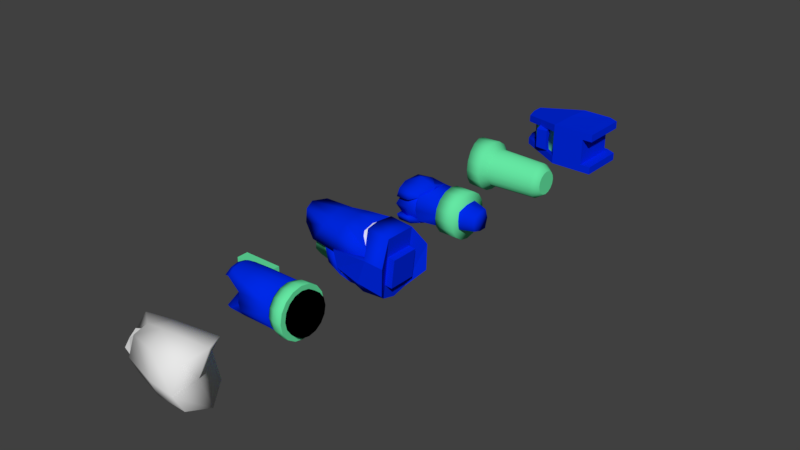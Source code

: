 # Source: Legs.blend  (saved by Blender 2.79.0; exported with 4.5.12 LTS)
import bpy
from mathutils import Matrix  # noqa: F401  (used for matrix-valued properties, if any)

bpy.ops.wm.read_factory_settings(use_empty=True)
scene = bpy.context.scene
scene.name = 'Scene'

# ---- collections
col_collection_1 = bpy.data.collections.new('Collection 1'); scene.collection.children.link(col_collection_1)

# ---- materials (node trees are filled in below, after node groups)
mat_primary = bpy.data.materials.new('Primary')
mat_primary.alpha_threshold = 0.0
mat_primary.use_transparent_shadow = False
mat_primary.diffuse_color = (0.0, 0.02262, 0.8, 1.0)
mat_primary.roughness = 0.5
mat_secondary = bpy.data.materials.new('Secondary')
mat_secondary.alpha_threshold = 0.0
mat_secondary.use_transparent_shadow = False
mat_secondary.diffuse_color = (0.1304, 0.8, 0.3663, 1.0)
mat_secondary.roughness = 0.5
mat_reflective = bpy.data.materials.new('Reflective')
mat_reflective.alpha_threshold = 0.0
mat_reflective.use_transparent_shadow = False
mat_reflective.roughness = 0.5
mat_glow = bpy.data.materials.new('Glow')
mat_glow.alpha_threshold = 0.0
mat_glow.use_transparent_shadow = False
mat_glow.roughness = 0.5
mat_rubber = bpy.data.materials.new('Rubber')
mat_rubber.alpha_threshold = 0.0
mat_rubber.use_transparent_shadow = False
mat_rubber.diffuse_color = (0.0, 0.0, 0.0, 1.0)
mat_rubber.roughness = 0.5

# ---- material node trees

# ---- world
world_world = bpy.data.worlds.new('World'); scene.world = world_world
world_world.color = (0.05088, 0.05088, 0.05088)
world_world.use_sun_shadow = False
world_world.sun_shadow_jitter_overblur = 0.0
world_world.cycles.sampling_method = 'MANUAL'

# ---- meshes
me_cube_004 = bpy.data.meshes.new('Cube.004')
me_cube_004.from_pydata([(1.244, 0.5115, 0.4066), (-0.4617, 0.4319, 0.2946), (1.244, -0.4023, 0.4066), (-0.3721, -0.07117, 0.305), (-0.4622, 0.4318, 0.0), (1.244, 0.07453, 0.4066), (-0.4616, 0.2119, 0.2941), (0.4662, 0.6086, 0.4132), (0.4099, -0.4023, 0.404), (0.467, 0.6088, 0.0), (0.402, -0.4023, -1.863e-09), (0.4091, 0.1609, 0.405), (-0.4622, 0.1792, 0.175), (-0.3712, -0.07582, 0.175), (-0.4622, 0.316, 0.0), (-0.4622, 0.316, 0.175), (0.4116, -0.2903, 0.2591), (0.4093, -0.3444, 0.0), (-0.2704, 0.2091, 0.175), (-0.1788, -0.08268, 0.175), (-0.1688, -0.1327, 0.0), (-0.2734, 0.3957, 0.0), (-0.2706, 0.3355, 0.175), (-0.2747, 0.1901, 0.0), (1.244, 0.06812, 0.2591), (1.244, 0.5115, 0.2591), (1.244, -0.4023, 0.2591), (0.467, 0.4882, 0.0), (0.467, 0.4882, 0.2591), (1.042, 0.06804, 0.2591), (1.042, 0.4882, 0.2591), (1.042, -0.4023, 0.0), (1.042, -0.4023, 0.2591), (1.042, 0.4882, 0.0), (1.042, 0.04018, 0.0), (1.042, -0.4023, 0.4066), (1.037, 0.0748, 0.4066), (1.036, 0.609, 0.4066), (-0.02285, -0.1281, 0.2695), (0.2015, -0.1887, 0.2854), (-0.02285, -0.3412, 0.0), (0.2015, -0.3412, 0.0), (0.2015, -0.3412, 0.2009), (-0.02285, -0.3412, 0.1882), (-0.0004672, 0.01455, 0.2921), (0.2553, -0.04605, 0.3081), (-0.02285, -0.09628, 0.1778), (0.2015, -0.1575, 0.1935), (-0.02285, -0.2134, 0.0), (0.2015, -0.2612, 0.0), (0.2015, -0.2322, 0.142), (-0.02285, -0.1839, 0.1293), (0.008557, 0.0272, 0.1954), (0.2643, -0.0334, 0.2113), (1.042, 0.609, 0.2591), (0.4666, 0.6087, 0.2591), (0.4059, -0.4023, 0.2591)], [], [(11, 6, 3, 8), (13, 56, 8, 3), (56, 10, 31, 32), (1, 4, 14, 15), (6, 1, 15, 12), (7, 1, 6, 11), (37, 7, 11, 36), (36, 11, 8, 35), (3, 6, 12, 13), (23, 18, 22, 21), (20, 19, 18, 23), (13, 12, 18, 19), (12, 15, 22, 18), (15, 14, 21, 22), (19, 16, 56, 13), (20, 17, 16, 19), (5, 2, 26, 24), (9, 55, 7, 28, 27), (0, 5, 24, 25), (29, 34, 33, 30), (32, 31, 34, 29), (35, 8, 32), (4, 1, 7, 55), (2, 35, 32, 26), (24, 26, 32, 29), (25, 24, 29, 30), (5, 36, 35, 2), (0, 37, 36, 5), (30, 33, 27, 28), (43, 40, 41, 42), (38, 43, 42, 39), (38, 39, 45, 44), (51, 50, 49, 48), (46, 47, 50, 51), (46, 52, 53, 47), (39, 42, 50, 47), (40, 43, 51, 48), (42, 41, 49, 50), (43, 38, 46, 51), (44, 45, 53, 52), (45, 39, 47, 53), (38, 44, 52, 46), (9, 4, 55), (54, 30, 28, 55), (37, 54, 55, 7), (30, 54, 25), (25, 54, 37, 0), (8, 56, 32), (10, 56, 16, 17)])
me_cube_004.polygons.foreach_set('use_smooth', [0, 0, 0, 0, 0, 0, 0, 0, 0, 1, 1, 1, 1, 1, 1, 1, 0, 0, 0, 0, 0, 0, 0, 0, 0, 0, 0, 0, 0, 0, 0, 1, 1, 1, 1, 0, 0, 0, 0, 1, 1, 1, 0, 0, 0, 0, 0, 0, 0])
me_cube_004.polygons.foreach_set('material_index', [0, 0, 0, 0, 0, 0, 0, 0, 0, 1, 1, 0, 0, 0, 0, 1, 0, 0, 0, 0, 0, 0, 0, 0, 0, 0, 0, 0, 0, 0, 0, 0, 0, 0, 0, 0, 0, 0, 0, 0, 0, 0, 0, 0, 0, 0, 0, 0, 0])
_uv = me_cube_004.uv_layers.new(name='UVMap')
_uv.uv.foreach_set('vector', [0.0, 0.0, 0.0, 0.0, 0.0, 0.0, 0.0, 0.0, 0.0, 0.0, 0.0, 0.0, 0.0, 0.0, 0.0, 0.0, 0.0, 0.0, 0.0, 0.0, 0.0, 0.0, 0.0, 0.0, 0.0, 0.0, 0.0, 0.0, 0.0, 0.0, 0.0, 0.0, 0.0, 0.0, 0.0, 0.0, 0.0, 0.0, 0.0, 0.0, 0.0, 0.0, 0.0, 0.0, 0.0, 0.0, 0.0, 0.0, 0.0, 0.0, 0.0, 0.0, 0.0, 0.0, 0.0, 0.0, 0.0, 0.0, 0.0, 0.0, 0.0, 0.0, 0.0, 0.0, 0.0, 0.0, 0.0, 0.0, 0.0, 0.0, 0.0, 0.0, 0.0, 0.0, 0.0, 0.0, 0.0, 0.0, 0.0, 0.0, 0.0, 0.0, 0.0, 0.0, 0.0, 0.0, 0.0, 0.0, 0.0, 0.0, 0.0, 0.0, 0.0, 0.0, 0.0, 0.0, 0.0, 0.0, 0.0, 0.0, 0.0, 0.0, 0.0, 0.0, 0.0, 0.0, 0.0, 0.0, 0.0, 0.0, 0.0, 0.0, 0.0, 0.0, 0.0, 0.0, 0.0, 0.0, 0.0, 0.0, 0.0, 0.0, 0.0, 0.0, 0.0, 0.0, 0.0, 0.0, 0.0, 0.0, 0.0, 0.0, 0.0, 0.0, 0.0, 0.0, 0.0, 0.0, 0.0, 0.0, 0.0, 0.0, 0.0, 0.0, 0.0, 0.0, 0.0, 0.0, 0.0, 0.0, 0.0, 0.0, 0.0, 0.0, 0.0, 0.0, 0.0, 0.0, 0.0, 0.0, 0.0, 0.0, 0.0, 0.0, 0.0, 0.0, 0.0, 0.0, 0.0, 0.0, 0.0, 0.0, 0.0, 0.0, 0.0, 0.0, 0.0, 0.0, 0.0, 0.0, 0.0, 0.0, 0.0, 0.0, 0.0, 0.0, 0.0, 0.0, 0.0, 0.0, 0.0, 0.0, 0.0, 0.0, 0.0, 0.0, 0.0, 0.0, 0.0, 0.0, 0.0, 0.0, 0.0, 0.0, 0.0, 0.0, 0.0, 0.0, 0.0, 0.0, 0.0, 0.0, 0.0, 0.0, 0.0, 0.0, 0.0, 0.0, 0.0, 0.0, 0.0, 0.0, 0.0, 0.0, 0.0, 0.0, 0.0, 0.0, 0.0, 0.0, 0.0, 0.0, 0.0, 0.0, 0.0, 0.0, 0.0, 0.0, 0.0, 0.0, 0.0, 0.0, 0.0, 0.0, 0.0, 0.0, 0.0, 0.0, 0.0, 0.0, 0.0, 0.0, 0.0, 0.0, 0.0, 0.0, 0.0, 0.0, 0.0, 0.0, 0.0, 0.0, 0.0, 0.0, 0.0, 0.0, 0.0, 0.0, 0.0, 0.0, 0.0, 0.0, 0.0, 0.0, 0.0, 0.0, 0.0, 0.0, 0.0, 0.0, 0.0, 0.0, 0.0, 0.0, 0.0, 0.0, 0.0, 0.0, 0.0, 0.0, 0.0, 0.0, 0.0, 0.0, 0.0, 0.0, 0.0, 0.0, 0.0, 0.0, 0.0, 0.0, 0.0, 0.0, 0.0, 0.0, 0.0, 0.0, 0.0, 0.0, 0.0, 0.0, 0.0, 0.0, 0.0, 0.0, 0.0, 0.0, 0.0, 0.0, 0.0, 0.0, 0.0, 0.0, 0.0, 0.0, 0.0, 0.0, 0.0, 0.0, 0.0, 0.0, 0.0, 0.0, 0.0, 0.0, 0.0, 0.0, 0.0, 0.0, 0.0, 0.0, 0.0, 0.0, 0.0, 0.0, 0.0, 0.0, 0.0, 0.0, 0.0, 0.0, 0.0, 0.0, 0.0, 0.0, 0.0, 0.0, 0.0, 0.0, 0.0, 0.0, 0.0, 0.0, 0.0, 0.0, 0.0, 0.0, 0.0, 0.0, 0.0, 0.0, 0.0, 0.0, 0.0, 0.0, 0.0, 0.0, 0.0, 0.0, 0.0, 0.0, 0.0, 0.0, 0.0, 0.0])
_uv.active_render = True
_uv = me_cube_004.uv_layers.new(name='UVEYES')
_uv.uv.foreach_set('vector', [0.0, 0.0, 0.0, 0.0, 0.0, 0.0, 0.0, 0.0, 0.0, 0.0, 0.0, 0.0, 0.0, 0.0, 0.0, 0.0, 0.0, 0.0, 0.0, 0.0, 0.0, 0.0, 0.0, 0.0, 0.0, 0.0, 0.0, 0.0, 0.0, 0.0, 0.0, 0.0, 0.0, 0.0, 0.0, 0.0, 0.0, 0.0, 0.0, 0.0, 0.0, 0.0, 0.0, 0.0, 0.0, 0.0, 0.0, 0.0, 0.0, 0.0, 0.0, 0.0, 0.0, 0.0, 0.0, 0.0, 0.0, 0.0, 0.0, 0.0, 0.0, 0.0, 0.0, 0.0, 0.0, 0.0, 0.0, 0.0, 0.0, 0.0, 0.0, 0.0, 0.0, 0.0, 0.0, 0.0, 0.0, 0.0, 0.0, 0.0, 0.0, 0.0, 0.0, 0.0, 0.0, 0.0, 0.0, 0.0, 0.0, 0.0, 0.0, 0.0, 0.0, 0.0, 0.0, 0.0, 0.0, 0.0, 0.0, 0.0, 0.0, 0.0, 0.0, 0.0, 0.0, 0.0, 0.0, 0.0, 0.0, 0.0, 0.0, 0.0, 0.0, 0.0, 0.0, 0.0, 0.0, 0.0, 0.0, 0.0, 0.0, 0.0, 0.0, 0.0, 0.0, 0.0, 0.0, 0.0, 0.0, 0.0, 0.0, 0.0, 0.0, 0.0, 0.0, 0.0, 0.0, 0.0, 0.0, 0.0, 0.0, 0.0, 0.0, 0.0, 0.0, 0.0, 0.0, 0.0, 0.0, 0.0, 0.0, 0.0, 0.0, 0.0, 0.0, 0.0, 0.0, 0.0, 0.0, 0.0, 0.0, 0.0, 0.0, 0.0, 0.0, 0.0, 0.0, 0.0, 0.0, 0.0, 0.0, 0.0, 0.0, 0.0, 0.0, 0.0, 0.0, 0.0, 0.0, 0.0, 0.0, 0.0, 0.0, 0.0, 0.0, 0.0, 0.0, 0.0, 0.0, 0.0, 0.0, 0.0, 0.0, 0.0, 0.0, 0.0, 0.0, 0.0, 0.0, 0.0, 0.0, 0.0, 0.0, 0.0, 0.0, 0.0, 0.0, 0.0, 0.0, 0.0, 0.0, 0.0, 0.0, 0.0, 0.0, 0.0, 0.0, 0.0, 0.0, 0.0, 0.0, 0.0, 0.0, 0.0, 0.0, 0.0, 0.0, 0.0, 0.0, 0.0, 0.0, 0.0, 0.0, 0.0, 0.0, 0.0, 0.0, 0.0, 0.0, 0.0, 0.0, 0.0, 0.0, 0.0, 0.0, 0.0, 0.0, 0.0, 0.0, 0.0, 0.0, 0.0, 0.0, 0.0, 0.0, 0.0, 0.0, 0.0, 0.0, 0.0, 0.0, 0.0, 0.0, 0.0, 0.0, 0.0, 0.0, 0.0, 0.0, 0.0, 0.0, 0.0, 0.0, 0.0, 0.0, 0.0, 0.0, 0.0, 0.0, 0.0, 0.0, 0.0, 0.0, 0.0, 0.0, 0.0, 0.0, 0.0, 0.0, 0.0, 0.0, 0.0, 0.0, 0.0, 0.0, 0.0, 0.0, 0.0, 0.0, 0.0, 0.0, 0.0, 0.0, 0.0, 0.0, 0.0, 0.0, 0.0, 0.0, 0.0, 0.0, 0.0, 0.0, 0.0, 0.0, 0.0, 0.0, 0.0, 0.0, 0.0, 0.0, 0.0, 0.0, 0.0, 0.0, 0.0, 0.0, 0.0, 0.0, 0.0, 0.0, 0.0, 0.0, 0.0, 0.0, 0.0, 0.0, 0.0, 0.0, 0.0, 0.0, 0.0, 0.0, 0.0, 0.0, 0.0, 0.0, 0.0, 0.0, 0.0, 0.0, 0.0, 0.0, 0.0, 0.0, 0.0, 0.0, 0.0, 0.0, 0.0, 0.0, 0.0, 0.0, 0.0, 0.0, 0.0, 0.0, 0.0, 0.0, 0.0, 0.0, 0.0, 0.0, 0.0, 0.0, 0.0, 0.0, 0.0, 0.0, 0.0, 0.0, 0.0, 0.0, 0.0, 0.0, 0.0])
_uv = me_cube_004.uv_layers.new(name='UV_EYES')
_uv.uv.foreach_set('vector', [0.0, 0.0, 0.0, 0.0, 0.0, 0.0, 0.0, 0.0, 0.0, 0.0, 0.0, 0.0, 0.0, 0.0, 0.0, 0.0, 0.0, 0.0, 0.0, 0.0, 0.0, 0.0, 0.0, 0.0, 0.0, 0.0, 0.0, 0.0, 0.0, 0.0, 0.0, 0.0, 0.0, 0.0, 0.0, 0.0, 0.0, 0.0, 0.0, 0.0, 0.0, 0.0, 0.0, 0.0, 0.0, 0.0, 0.0, 0.0, 0.0, 0.0, 0.0, 0.0, 0.0, 0.0, 0.0, 0.0, 0.0, 0.0, 0.0, 0.0, 0.0, 0.0, 0.0, 0.0, 0.0, 0.0, 0.0, 0.0, 0.0, 0.0, 0.0, 0.0, 0.0, 0.0, 0.0, 0.0, 0.0, 0.0, 0.0, 0.0, 0.0, 0.0, 0.0, 0.0, 0.0, 0.0, 0.0, 0.0, 0.0, 0.0, 0.0, 0.0, 0.0, 0.0, 0.0, 0.0, 0.0, 0.0, 0.0, 0.0, 0.0, 0.0, 0.0, 0.0, 0.0, 0.0, 0.0, 0.0, 0.0, 0.0, 0.0, 0.0, 0.0, 0.0, 0.0, 0.0, 0.0, 0.0, 0.0, 0.0, 0.0, 0.0, 0.0, 0.0, 0.0, 0.0, 0.0, 0.0, 0.0, 0.0, 0.0, 0.0, 0.0, 0.0, 0.0, 0.0, 0.0, 0.0, 0.0, 0.0, 0.0, 0.0, 0.0, 0.0, 0.0, 0.0, 0.0, 0.0, 0.0, 0.0, 0.0, 0.0, 0.0, 0.0, 0.0, 0.0, 0.0, 0.0, 0.0, 0.0, 0.0, 0.0, 0.0, 0.0, 0.0, 0.0, 0.0, 0.0, 0.0, 0.0, 0.0, 0.0, 0.0, 0.0, 0.0, 0.0, 0.0, 0.0, 0.0, 0.0, 0.0, 0.0, 0.0, 0.0, 0.0, 0.0, 0.0, 0.0, 0.0, 0.0, 0.0, 0.0, 0.0, 0.0, 0.0, 0.0, 0.0, 0.0, 0.0, 0.0, 0.0, 0.0, 0.0, 0.0, 0.0, 0.0, 0.0, 0.0, 0.0, 0.0, 0.0, 0.0, 0.0, 0.0, 0.0, 0.0, 0.0, 0.0, 0.0, 0.0, 0.0, 0.0, 0.0, 0.0, 0.0, 0.0, 0.0, 0.0, 0.0, 0.0, 0.0, 0.0, 0.0, 0.0, 0.0, 0.0, 0.0, 0.0, 0.0, 0.0, 0.0, 0.0, 0.0, 0.0, 0.0, 0.0, 0.0, 0.0, 0.0, 0.0, 0.0, 0.0, 0.0, 0.0, 0.0, 0.0, 0.0, 0.0, 0.0, 0.0, 0.0, 0.0, 0.0, 0.0, 0.0, 0.0, 0.0, 0.0, 0.0, 0.0, 0.0, 0.0, 0.0, 0.0, 0.0, 0.0, 0.0, 0.0, 0.0, 0.0, 0.0, 0.0, 0.0, 0.0, 0.0, 0.0, 0.0, 0.0, 0.0, 0.0, 0.0, 0.0, 0.0, 0.0, 0.0, 0.0, 0.0, 0.0, 0.0, 0.0, 0.0, 0.0, 0.0, 0.0, 0.0, 0.0, 0.0, 0.0, 0.0, 0.0, 0.0, 0.0, 0.0, 0.0, 0.0, 0.0, 0.0, 0.0, 0.0, 0.0, 0.0, 0.0, 0.0, 0.0, 0.0, 0.0, 0.0, 0.0, 0.0, 0.0, 0.0, 0.0, 0.0, 0.0, 0.0, 0.0, 0.0, 0.0, 0.0, 0.0, 0.0, 0.0, 0.0, 0.0, 0.0, 0.0, 0.0, 0.0, 0.0, 0.0, 0.0, 0.0, 0.0, 0.0, 0.0, 0.0, 0.0, 0.0, 0.0, 0.0, 0.0, 0.0, 0.0, 0.0, 0.0, 0.0, 0.0, 0.0, 0.0, 0.0, 0.0, 0.0, 0.0, 0.0, 0.0, 0.0, 0.0, 0.0, 0.0, 0.0, 0.0, 0.0, 0.0, 0.0, 0.0, 0.0])
me_cube_004.materials.append(mat_primary)
me_cube_004.materials.append(mat_secondary)
me_cube_004.materials.append(None)
me_cube_004.use_remesh_preserve_volume = False
me_cube_004.use_remesh_preserve_attributes = False
me_cube_004.use_mirror_vertex_groups = False
me_cube_004.update()
me_cube_003 = bpy.data.meshes.new('Cube.003')
me_cube_003.from_pydata([(1.265, -0.4025, 0.4613), (1.082, 0.4, 0.4134), (1.044, 0.3921, -0.294), (1.227, -0.4056, -0.292), (-0.2947, 0.2551, 0.3232), (-0.2355, 0.2616, -0.3585), (1.177, -0.5425, 1.863e-09), (0.7702, 0.5, 1.863e-09), (0.02416, 0.1651, 1.863e-09), (-0.3302, 0.4052, 1.863e-09), (1.366, -0.01566, 0.5557), (1.328, -0.01933, -0.3972), (0.02416, 0.03255, 0.3713), (0.02416, 0.04375, -0.3893), (-0.4578, 0.1635, 0.0), (1.135, -0.0546, 0.0), (0.5845, -0.3741, 0.3894), (0.1848, 0.3345, 0.3525), (0.2323, 0.3392, -0.3421), (0.6292, -0.36, -0.3357), (0.6656, -0.5006, 1.863e-09), (0.1397, 0.4919, 1.863e-09), (0.4368, -0.01098, -0.3932), (0.3873, -0.01958, 0.4605), (0.02416, -0.2098, 0.3039), (0.02416, -0.1982, -0.3253), (0.02416, -0.3283, 1.863e-09), (-0.282, 0.0, 0.0), (0.0, 0.282, 0.0), (0.282, 0.0, 0.0), (0.0, -0.282, 0.0), (0.0, 0.0, -0.282), (0.0, 0.0, 0.282), (-0.2115, 0.0, -0.2115), (-0.2115, -0.2115, 0.0), (-0.2115, 0.0, 0.2115), (-0.2115, 0.2115, 0.0), (0.0, 0.2115, -0.2115), (0.0, 0.2115, 0.2115), (0.2115, 0.2115, 0.0), (0.2115, 0.0, -0.2115), (0.2115, 0.0, 0.2115), (0.2115, -0.2115, 0.0), (0.0, -0.2115, -0.2115), (0.0, -0.2115, 0.2115), (-0.1567, -0.1567, -0.1567), (-0.1567, -0.1567, 0.1567), (-0.1567, 0.1567, -0.1567), (-0.1567, 0.1567, 0.1567), (0.1567, -0.1567, -0.1567), (0.1567, -0.1567, 0.1567), (0.1567, 0.1567, -0.1567), (0.1567, 0.1567, 0.1567)], [], [(15, 11, 2, 7), (14, 9, 5), (24, 12, 8, 26), (20, 19, 3, 6), (16, 20, 6, 0), (4, 9, 14), (10, 15, 7, 1), (0, 6, 15, 10), (12, 14, 8), (26, 8, 13, 25), (8, 14, 13), (6, 3, 11, 15), (0, 10, 23, 16), (2, 11, 22, 18), (1, 7, 21, 17), (24, 26, 20, 16), (26, 25, 19, 20), (11, 3, 19, 22), (7, 2, 18, 21), (10, 1, 17, 23), (18, 22, 13, 5), (17, 21, 9, 4), (22, 19, 25, 13), (21, 18, 5, 9), (23, 12, 24, 16), (12, 23, 17, 4), (12, 4, 14), (13, 14, 5), (27, 33, 45, 34), (27, 34, 46, 35), (27, 35, 48, 36), (27, 36, 47, 33), (28, 37, 47, 36), (28, 36, 48, 38), (28, 38, 52, 39), (28, 39, 51, 37), (29, 40, 51, 39), (29, 39, 52, 41), (29, 41, 50, 42), (29, 42, 49, 40), (30, 43, 49, 42), (30, 42, 50, 44), (30, 44, 46, 34), (30, 34, 45, 43), (31, 33, 47, 37), (31, 37, 51, 40), (31, 40, 49, 43), (31, 43, 45, 33), (32, 41, 52, 38), (32, 38, 48, 35), (32, 35, 46, 44), (32, 44, 50, 41)])
me_cube_003.polygons.foreach_set('use_smooth', [1, 1, 1, 1, 1, 1, 1, 1, 1, 1, 1, 1, 1, 1, 1, 1, 1, 1, 1, 1, 1, 1, 1, 1, 1, 1, 1, 1, 0, 0, 0, 0, 0, 0, 0, 0, 0, 0, 0, 0, 0, 0, 0, 0, 0, 0, 0, 0, 0, 0, 0, 0])
_uv = me_cube_003.uv_layers.new(name='UVMap')
_uv.uv.foreach_set('vector', [0.0, 0.0, 0.0, 0.0, 0.0, 0.0, 0.0, 0.0, 0.0, 0.0, 0.0, 0.0, 0.0, 0.0, 0.0, 0.0, 0.0, 0.0, 0.0, 0.0, 0.0, 0.0, 0.0, 0.0, 0.0, 0.0, 0.0, 0.0, 0.0, 0.0, 0.0, 0.0, 0.0, 0.0, 0.0, 0.0, 0.0, 0.0, 0.0, 0.0, 0.0, 0.0, 0.0, 0.0, 0.0, 0.0, 0.0, 0.0, 0.0, 0.0, 0.0, 0.0, 0.0, 0.0, 0.0, 0.0, 0.0, 0.0, 0.0, 0.0, 0.0, 0.0, 0.0, 0.0, 0.0, 0.0, 0.0, 0.0, 0.0, 0.0, 0.0, 0.0, 0.0, 0.0, 0.0, 0.0, 0.0, 0.0, 0.0, 0.0, 0.0, 0.0, 0.0, 0.0, 0.0, 0.0, 0.0, 0.0, 0.0, 0.0, 0.0, 0.0, 0.0, 0.0, 0.0, 0.0, 0.0, 0.0, 0.0, 0.0, 0.0, 0.0, 0.0, 0.0, 0.0, 0.0, 0.0, 0.0, 0.0, 0.0, 0.0, 0.0, 0.0, 0.0, 0.0, 0.0, 0.0, 0.0, 0.0, 0.0, 0.0, 0.0, 0.0, 0.0, 0.0, 0.0, 0.0, 0.0, 0.0, 0.0, 0.0, 0.0, 0.0, 0.0, 0.0, 0.0, 0.0, 0.0, 0.0, 0.0, 0.0, 0.0, 0.0, 0.0, 0.0, 0.0, 0.0, 0.0, 0.0, 0.0, 0.0, 0.0, 0.0, 0.0, 0.0, 0.0, 0.0, 0.0, 0.0, 0.0, 0.0, 0.0, 0.0, 0.0, 0.0, 0.0, 0.0, 0.0, 0.0, 0.0, 0.0, 0.0, 0.0, 0.0, 0.0, 0.0, 0.0, 0.0, 0.0, 0.0, 0.0, 0.0, 0.0, 0.0, 0.0, 0.0, 0.0, 0.0, 0.0, 0.0, 0.0, 0.0, 0.0, 0.0, 0.0, 0.0, 0.0, 0.0, 0.0, 0.0, 0.0, 0.0, 0.0, 0.0, 0.0, 0.0, 0.0, 0.0, 0.0, 0.0, 0.0, 0.0, 0.0, 0.0, 0.0, 0.0, 0.0, 0.0, 0.0, 0.0, 0.0, 0.0, 0.0, 0.0, 0.0, 0.0, 0.0, 0.0, 0.0, 0.0, 0.0, 0.0, 0.0, 0.0, 0.0, 0.0, 0.0, 0.0, 0.0, 0.0, 0.0, 0.0, 0.0, 0.0, 0.0, 0.0, 0.0, 0.0, 0.0, 0.0, 0.0, 0.0, 0.0, 0.0, 0.0, 0.0, 0.0, 0.0, 0.0, 0.0, 0.0, 0.0, 0.0, 0.0, 0.0, 0.0, 0.0, 0.0, 0.0, 0.0, 0.0, 0.0, 0.0, 0.0, 0.0, 0.0, 0.0, 0.0, 0.0, 0.0, 0.0, 0.0, 0.0, 0.0, 0.0, 0.0, 0.0, 0.0, 0.0, 0.0, 0.0, 0.0, 0.0, 0.0, 0.0, 0.0, 0.0, 0.0, 0.0, 0.0, 0.0, 0.0, 0.0, 0.0, 0.0, 0.0, 0.0, 0.0, 0.0, 0.0, 0.0, 0.0, 0.0, 0.0, 0.0, 0.0, 0.0, 0.0, 0.0, 0.0, 0.0, 0.0, 0.0, 0.0, 0.0, 0.0, 0.0, 0.0, 0.0, 0.0, 0.0, 0.0, 0.0, 0.0, 0.0, 0.0, 0.0, 0.0, 0.0, 0.0, 0.0, 0.0, 0.0, 0.0, 0.0, 0.0, 0.0, 0.0, 0.0, 0.0, 0.0, 0.0, 0.0, 0.0, 0.0, 0.0, 0.0, 0.0, 0.0, 0.0, 0.0, 0.0, 0.0, 0.0, 0.0, 0.0, 0.0, 0.0, 0.0, 0.0, 0.0, 0.0, 0.0, 0.0, 0.0, 0.0, 0.0, 0.0, 0.0, 0.0, 0.0, 0.0, 0.0, 0.0, 0.0, 0.0, 0.0, 0.0, 0.0, 0.0, 0.0, 0.0, 0.0, 0.0, 0.0, 0.0, 0.0, 0.0, 0.0, 0.0, 0.0, 0.0, 0.0, 0.0])
_uv.active_render = True
_uv = me_cube_003.uv_layers.new(name='UVEYES')
_uv.uv.foreach_set('vector', [0.0, 0.0, 0.0, 0.0, 0.0, 0.0, 0.0, 0.0, 0.0, 0.0, 0.0, 0.0, 0.0, 0.0, 0.0, 0.0, 0.0, 0.0, 0.0, 0.0, 0.0, 0.0, 0.0, 0.0, 0.0, 0.0, 0.0, 0.0, 0.0, 0.0, 0.0, 0.0, 0.0, 0.0, 0.0, 0.0, 0.0, 0.0, 0.0, 0.0, 0.0, 0.0, 0.0, 0.0, 0.0, 0.0, 0.0, 0.0, 0.0, 0.0, 0.0, 0.0, 0.0, 0.0, 0.0, 0.0, 0.0, 0.0, 0.0, 0.0, 0.0, 0.0, 0.0, 0.0, 0.0, 0.0, 0.0, 0.0, 0.0, 0.0, 0.0, 0.0, 0.0, 0.0, 0.0, 0.0, 0.0, 0.0, 0.0, 0.0, 0.0, 0.0, 0.0, 0.0, 0.0, 0.0, 0.0, 0.0, 0.0, 0.0, 0.0, 0.0, 0.0, 0.0, 0.0, 0.0, 0.0, 0.0, 0.0, 0.0, 0.0, 0.0, 0.0, 0.0, 0.0, 0.0, 0.0, 0.0, 0.0, 0.0, 0.0, 0.0, 0.0, 0.0, 0.0, 0.0, 0.0, 0.0, 0.0, 0.0, 0.0, 0.0, 0.0, 0.0, 0.0, 0.0, 0.0, 0.0, 0.0, 0.0, 0.0, 0.0, 0.0, 0.0, 0.0, 0.0, 0.0, 0.0, 0.0, 0.0, 0.0, 0.0, 0.0, 0.0, 0.0, 0.0, 0.0, 0.0, 0.0, 0.0, 0.0, 0.0, 0.0, 0.0, 0.0, 0.0, 0.0, 0.0, 0.0, 0.0, 0.0, 0.0, 0.0, 0.0, 0.0, 0.0, 0.0, 0.0, 0.0, 0.0, 0.0, 0.0, 0.0, 0.0, 0.0, 0.0, 0.0, 0.0, 0.0, 0.0, 0.0, 0.0, 0.0, 0.0, 0.0, 0.0, 0.0, 0.0, 0.0, 0.0, 0.0, 0.0, 0.0, 0.0, 0.0, 0.0, 0.0, 0.0, 0.0, 0.0, 0.0, 0.0, 0.0, 0.0, 0.0, 0.0, 0.0, 0.0, 0.0, 0.0, 0.0, 0.0, 0.0, 0.0, 0.0, 0.0, 0.0, 0.0, 0.0, 0.0, 0.0, 0.0, 0.0, 0.0, 0.0, 0.0, 0.0, 0.0, 0.0, 0.0, 0.0, 0.0, 0.0, 0.0, 0.0, 0.0, 0.0, 0.0, 0.0, 0.0, 0.0, 0.0, 0.0, 0.0, 0.0, 0.0, 0.0, 0.0, 0.0, 0.0, 0.0, 0.0, 0.0, 0.0, 0.0, 0.0, 0.0, 0.0, 0.0, 0.0, 0.0, 0.0, 0.0, 0.0, 0.0, 0.0, 0.0, 0.0, 0.0, 0.0, 0.0, 0.0, 0.0, 0.0, 0.0, 0.0, 0.0, 0.0, 0.0, 0.0, 0.0, 0.0, 0.0, 0.0, 0.0, 0.0, 0.0, 0.0, 0.0, 0.0, 0.0, 0.0, 0.0, 0.0, 0.0, 0.0, 0.0, 0.0, 0.0, 0.0, 0.0, 0.0, 0.0, 0.0, 0.0, 0.0, 0.0, 0.0, 0.0, 0.0, 0.0, 0.0, 0.0, 0.0, 0.0, 0.0, 0.0, 0.0, 0.0, 0.0, 0.0, 0.0, 0.0, 0.0, 0.0, 0.0, 0.0, 0.0, 0.0, 0.0, 0.0, 0.0, 0.0, 0.0, 0.0, 0.0, 0.0, 0.0, 0.0, 0.0, 0.0, 0.0, 0.0, 0.0, 0.0, 0.0, 0.0, 0.0, 0.0, 0.0, 0.0, 0.0, 0.0, 0.0, 0.0, 0.0, 0.0, 0.0, 0.0, 0.0, 0.0, 0.0, 0.0, 0.0, 0.0, 0.0, 0.0, 0.0, 0.0, 0.0, 0.0, 0.0, 0.0, 0.0, 0.0, 0.0, 0.0, 0.0, 0.0, 0.0, 0.0, 0.0, 0.0, 0.0, 0.0, 0.0, 0.0, 0.0, 0.0, 0.0, 0.0, 0.0, 0.0, 0.0, 0.0, 0.0, 0.0, 0.0, 0.0, 0.0, 0.0, 0.0, 0.0, 0.0])
me_cube_003.use_remesh_preserve_volume = False
me_cube_003.use_remesh_preserve_attributes = False
me_cube_003.use_mirror_vertex_groups = False
me_cube_003.update()
me_cube_000 = bpy.data.meshes.new('Cube.000')
me_cube_000.from_pydata([(-0.3185, 0.4531, -1.536e-07), (0.1137, 0.4693, -6.431e-08), (0.1137, 0.4336, -0.1796), (0.1137, 0.3318, -0.3318), (0.1137, 0.1796, -0.4336), (0.1137, -3.178e-08, -0.4693), (0.1137, -0.1796, -0.4336), (0.1137, -0.3318, -0.3318), (0.1137, -0.4336, -0.1796), (0.1137, -0.4693, -1.352e-07), (0.1137, -0.4336, 0.1796), (0.1137, -0.3318, 0.3318), (0.1137, -0.1796, 0.4336), (0.1137, -5.667e-09, 0.4693), (0.1137, 0.1796, 0.4336), (0.1137, 0.3318, 0.3318), (0.1137, 0.4336, 0.1796), (0.2353, 0.3252, -0.1347), (0.2353, 0.352, -7.613e-08), (0.2353, 0.2489, -0.2489), (0.2353, 0.1347, -0.3252), (0.2353, -3.2e-08, -0.352), (0.2353, -0.1347, -0.3252), (0.2353, -0.2489, -0.2489), (0.2353, -0.3252, -0.1347), (0.2353, -0.352, -1.293e-07), (0.2353, -0.3252, 0.1347), (0.2353, -0.2489, 0.2489), (0.2353, -0.1347, 0.3252), (0.2353, -1.241e-08, 0.352), (0.2353, 0.1347, 0.3252), (0.2353, 0.2489, 0.2489), (0.2353, 0.3252, 0.1347), (1.143, 0.3006, -0.1245), (1.143, 0.3253, -1.054e-08), (1.143, 0.23, -0.23), (1.143, 0.1245, -0.3006), (1.143, 1.866e-08, -0.3253), (1.143, -0.1245, -0.3006), (1.143, -0.23, -0.23), (1.143, -0.3006, -0.1245), (1.143, -0.3253, -5.966e-08), (1.143, -0.3006, 0.1245), (1.143, -0.23, 0.23), (1.143, -0.1245, 0.3006), (1.143, 3.676e-08, 0.3253), (1.143, 0.1245, 0.3006), (1.143, 0.23, 0.23), (1.143, 0.3006, 0.1245), (0.148, 0.1159, -0.1732), (0.148, 0.1159, 0.1732), (0.1861, 0.4623, -0.1352), (0.1861, 0.4623, 0.1352), (0.4944, 0.1159, -0.1732), (0.4944, 0.1159, 0.1732), (0.4564, 0.4623, -0.1352), (0.4564, 0.4623, 0.1352), (-0.2946, 0.321, 0.321), (-0.2363, -1.979e-09, 0.4562), (-0.1775, -0.3241, 0.3241), (-0.153, -0.4593, -1.888e-07), (-0.1775, -0.3241, -0.3241), (-0.2363, -3.446e-08, -0.4562), (-0.2946, 0.321, -0.321), (-0.3123, 0.4188, 0.1735), (-0.2679, 0.1741, 0.4204), (-0.2046, -0.175, 0.4226), (-0.1594, -0.4241, 0.1757), (-0.1594, -0.4241, -0.1757), (-0.2046, -0.175, -0.4226), (-0.2679, 0.1741, -0.4204), (-0.3123, 0.4188, -0.1735), (-0.2363, -9.197e-08, -1.711e-07), (0.148, 0.3831, -0.1732), (0.148, 0.3831, 0.1732), (0.4944, 0.3831, -0.1732), (0.4944, 0.3831, 0.1732), (1.285, 0.2056, -0.08517), (1.285, 0.2226, -2.354e-08), (1.285, 0.1574, -0.1574), (1.285, 0.08517, -0.2056), (1.285, -5.135e-09, -0.2226), (1.285, -0.08517, -0.2056), (1.285, -0.1574, -0.1574), (1.285, -0.2056, -0.08517), (1.285, -0.2226, -5.714e-08), (1.285, -0.2056, 0.08517), (1.285, -0.1574, 0.1574), (1.285, -0.08517, 0.2056), (1.285, 7.248e-09, 0.2226), (1.285, 0.08517, 0.2056), (1.285, 0.1574, 0.1574), (1.285, 0.2056, 0.08517)], [], [(0, 1, 2, 71), (72, 58, 65), (4, 3, 19, 20), (29, 28, 44, 45), (9, 8, 24, 25), (2, 1, 18, 17), (14, 13, 29, 30), (7, 6, 22, 23), (12, 11, 27, 28), (1, 16, 32, 18), (5, 4, 20, 21), (10, 9, 25, 26), (15, 14, 30, 31), (3, 2, 17, 19), (8, 7, 23, 24), (13, 12, 28, 29), (6, 5, 21, 22), (11, 10, 26, 27), (16, 15, 31, 32), (42, 41, 85, 86), (22, 21, 37, 38), (30, 29, 45, 46), (23, 22, 38, 39), (31, 30, 46, 47), (24, 23, 39, 40), (32, 31, 47, 48), (25, 24, 40, 41), (17, 18, 34, 33), (18, 32, 48, 34), (26, 25, 41, 42), (19, 17, 33, 35), (27, 26, 42, 43), (20, 19, 35, 36), (28, 27, 43, 44), (21, 20, 36, 37), (73, 74, 52, 51), (51, 52, 56, 55), (75, 76, 54, 53), (53, 54, 50, 49), (73, 75, 53, 49), (76, 74, 50, 54), (64, 57, 15, 16), (70, 63, 3, 4), (69, 62, 5, 6), (68, 61, 7, 8), (67, 60, 9, 10), (66, 59, 11, 12), (65, 58, 13, 14), (0, 64, 16, 1), (63, 71, 2, 3), (62, 70, 4, 5), (61, 69, 6, 7), (60, 68, 8, 9), (59, 67, 10, 11), (58, 66, 12, 13), (57, 65, 14, 15), (72, 0, 71), (72, 62, 69), (72, 59, 66), (68, 60, 72), (72, 57, 64), (72, 63, 70), (67, 59, 72), (61, 72, 69), (57, 72, 65), (62, 72, 70), (58, 72, 66), (61, 68, 72), (0, 72, 64), (63, 72, 71), (60, 67, 72), (56, 52, 74, 76), (51, 55, 75, 73), (55, 56, 76, 75), (49, 50, 74, 73), (77, 78, 92, 91, 90, 89, 88, 87, 86, 85, 84, 83, 82, 81, 80, 79), (35, 33, 77, 79), (43, 42, 86, 87), (36, 35, 79, 80), (44, 43, 87, 88), (37, 36, 80, 81), (45, 44, 88, 89), (38, 37, 81, 82), (46, 45, 89, 90), (39, 38, 82, 83), (47, 46, 90, 91), (40, 39, 83, 84), (48, 47, 91, 92), (41, 40, 84, 85), (33, 34, 78, 77), (34, 48, 92, 78)])
me_cube_000.polygons.foreach_set('use_smooth', [1, 0, 1, 1, 1, 1, 1, 1, 1, 1, 1, 1, 1, 1, 1, 1, 1, 1, 1, 1, 1, 1, 1, 1, 1, 1, 1, 1, 1, 1, 1, 1, 1, 1, 1, 0, 0, 0, 0, 0, 0, 1, 1, 1, 1, 1, 1, 1, 1, 1, 1, 1, 1, 1, 1, 1, 0, 0, 0, 0, 0, 0, 0, 0, 0, 0, 0, 0, 0, 0, 0, 0, 0, 0, 0, 0, 1, 1, 1, 1, 1, 1, 1, 1, 1, 1, 1, 1, 1, 1, 1])
me_cube_000.polygons.foreach_set('material_index', [0, 0, 0, 0, 0, 0, 0, 0, 0, 0, 0, 0, 0, 0, 0, 0, 0, 0, 0, 0, 0, 0, 0, 0, 0, 0, 0, 0, 0, 0, 0, 0, 0, 0, 0, 1, 1, 1, 1, 1, 1, 0, 0, 0, 0, 0, 0, 0, 0, 0, 0, 0, 0, 0, 0, 0, 0, 0, 0, 0, 0, 0, 0, 0, 0, 0, 0, 0, 0, 0, 0, 1, 1, 1, 1, 0, 0, 0, 0, 0, 0, 0, 0, 0, 0, 0, 0, 0, 0, 0, 0])
_uv = me_cube_000.uv_layers.new(name='UVMap')
_uv.uv.foreach_set('vector', [0.0, 0.0, 0.0, 0.0, 0.0, 0.0, 0.0, 0.0, 0.0, 0.0, 0.0, 0.0, 0.0, 0.0, 0.0, 0.0, 0.0, 0.0, 0.0, 0.0, 0.0, 0.0, 0.0, 0.0, 0.0, 0.0, 0.0, 0.0, 0.0, 0.0, 0.0, 0.0, 0.0, 0.0, 0.0, 0.0, 0.0, 0.0, 0.0, 0.0, 0.0, 0.0, 0.0, 0.0, 0.0, 0.0, 0.0, 0.0, 0.0, 0.0, 0.0, 0.0, 0.0, 0.0, 0.0, 0.0, 0.0, 0.0, 0.0, 0.0, 0.0, 0.0, 0.0, 0.0, 0.0, 0.0, 0.0, 0.0, 0.0, 0.0, 0.0, 0.0, 0.0, 0.0, 0.0, 0.0, 0.0, 0.0, 0.0, 0.0, 0.0, 0.0, 0.0, 0.0, 0.0, 0.0, 0.0, 0.0, 0.0, 0.0, 0.0, 0.0, 0.0, 0.0, 0.0, 0.0, 0.0, 0.0, 0.0, 0.0, 0.0, 0.0, 0.0, 0.0, 0.0, 0.0, 0.0, 0.0, 0.0, 0.0, 0.0, 0.0, 0.0, 0.0, 0.0, 0.0, 0.0, 0.0, 0.0, 0.0, 0.0, 0.0, 0.0, 0.0, 0.0, 0.0, 0.0, 0.0, 0.0, 0.0, 0.0, 0.0, 0.0, 0.0, 0.0, 0.0, 0.0, 0.0, 0.0, 0.0, 0.0, 0.0, 0.0, 0.0, 0.0, 0.0, 0.0, 0.0, 0.0, 0.0, 0.0, 0.0, 0.0, 0.0, 0.0, 0.0, 0.0, 0.0, 0.0, 0.0, 0.0, 0.0, 0.0, 0.0, 0.0, 0.0, 0.0, 0.0, 0.0, 0.0, 0.0, 0.0, 0.0, 0.0, 0.0, 0.0, 0.0, 0.0, 0.0, 0.0, 0.0, 0.0, 0.0, 0.0, 0.0, 0.0, 0.0, 0.0, 0.0, 0.0, 0.0, 0.0, 0.0, 0.0, 0.0, 0.0, 0.0, 0.0, 0.0, 0.0, 0.0, 0.0, 0.0, 0.0, 0.0, 0.0, 0.0, 0.0, 0.0, 0.0, 0.0, 0.0, 0.0, 0.0, 0.0, 0.0, 0.0, 0.0, 0.0, 0.0, 0.0, 0.0, 0.0, 0.0, 0.0, 0.0, 0.0, 0.0, 0.0, 0.0, 0.0, 0.0, 0.0, 0.0, 0.0, 0.0, 0.0, 0.0, 0.0, 0.0, 0.0, 0.0, 0.0, 0.0, 0.0, 0.0, 0.0, 0.0, 0.0, 0.0, 0.0, 0.0, 0.0, 0.0, 0.0, 0.0, 0.0, 0.0, 0.0, 0.0, 0.0, 0.0, 0.0, 0.0, 0.0, 0.0, 0.0, 0.0, 0.0, 0.0, 0.0, 0.0, 0.0, 0.0, 0.0, 0.0, 0.0, 0.0, 0.0, 0.0, 0.0, 0.0, 0.0, 0.0, 0.0, 0.0, 0.0, 0.0, 0.0, 0.0, 0.0, 0.0, 0.0, 0.0, 0.0, 0.0, 0.0, 0.0, 0.0, 0.0, 0.0, 0.0, 0.0, 0.0, 0.0, 0.0, 0.0, 0.0, 0.0, 0.0, 0.0, 0.0, 0.0, 0.0, 0.0, 0.0, 0.0, 0.0, 0.0, 0.0, 0.0, 0.0, 0.0, 0.0, 0.0, 0.0, 0.0, 0.0, 0.0, 0.0, 0.0, 0.0, 0.0, 0.0, 0.0, 0.0, 0.0, 0.0, 0.0, 0.0, 0.0, 0.0, 0.0, 0.0, 0.0, 0.0, 0.0, 0.0, 0.0, 0.0, 0.0, 0.0, 0.0, 0.0, 0.0, 0.0, 0.0, 0.0, 0.0, 0.0, 0.0, 0.0, 0.0, 0.0, 0.0, 0.0, 0.0, 0.0, 0.0, 0.0, 0.0, 0.0, 0.0, 0.0, 0.0, 0.0, 0.0, 0.0, 0.0, 0.0, 0.0, 0.0, 0.0, 0.0, 0.0, 0.0, 0.0, 0.0, 0.0, 0.0, 0.0, 0.0, 0.0, 0.0, 0.0, 0.0, 0.0, 0.0, 0.0, 0.0, 0.0, 0.0, 0.0, 0.0, 0.0, 0.0, 0.0, 0.0, 0.0, 0.0, 0.0, 0.0, 0.0, 0.0, 0.0, 0.0, 0.0, 0.0, 0.0, 0.0, 0.0, 0.0, 0.0, 0.0, 0.0, 0.0, 0.0, 0.0, 0.0, 0.0, 0.0, 0.0, 0.0, 0.0, 0.0, 0.0, 0.0, 0.0, 0.0, 0.0, 0.0, 0.0, 0.0, 0.0, 0.0, 0.0, 0.0, 0.0, 0.0, 0.0, 0.0, 0.0, 0.0, 0.0, 0.0, 0.0, 0.0, 0.0, 0.0, 0.0, 0.0, 0.0, 0.0, 0.0, 0.0, 0.0, 0.0, 0.0, 0.0, 0.0, 0.0, 0.0, 0.0, 0.0, 0.0, 0.0, 0.0, 0.0, 0.0, 0.0, 0.0, 0.0, 0.0, 0.0, 0.0, 0.0, 0.0, 0.0, 0.0, 0.0, 0.0, 0.0, 0.0, 0.0, 0.0, 0.0, 0.0, 0.0, 0.0, 0.0, 0.0, 0.0, 0.0, 0.0, 0.0, 0.0, 0.0, 0.0, 0.0, 0.0, 0.0, 0.0, 0.0, 0.0, 0.0, 0.0, 0.0, 0.0, 0.0, 0.0, 0.0, 0.0, 0.0, 0.0, 0.0, 0.0, 0.0, 0.0, 0.0, 0.0, 0.0, 0.0, 0.0, 0.0, 0.0, 0.0, 0.0, 0.0, 0.0, 0.0, 0.0, 0.0, 0.0, 0.0, 0.0, 0.0, 0.0, 0.0, 0.0, 0.0, 0.0, 0.0, 0.0, 0.0, 0.0, 0.0, 0.0, 0.0, 0.0, 0.0, 0.0, 0.0, 0.0, 0.0, 0.0, 0.0, 0.0, 0.0, 0.0, 0.0, 0.0, 0.0, 0.0, 0.0, 0.0, 0.0, 0.0, 0.0, 0.0, 0.0, 0.0, 0.0, 0.0, 0.0, 0.0, 0.0, 0.0, 0.0, 0.0, 0.0, 0.0, 0.0, 0.0, 0.0, 0.0, 0.0, 0.0, 0.0, 0.0, 0.0, 0.0, 0.0, 0.0, 0.0, 0.0, 0.0, 0.0, 0.0, 0.0, 0.0, 0.0, 0.0, 0.0, 0.0, 0.0, 0.0, 0.0, 0.0, 0.0, 0.0, 0.0, 0.0, 0.0, 0.0, 0.0, 0.0, 0.0, 0.0, 0.0, 0.0, 0.0, 0.0, 0.0, 0.0, 0.0, 0.0, 0.0, 0.0, 0.0, 0.0, 0.0, 0.0, 0.0, 0.0, 0.0, 0.0, 0.0, 0.0, 0.0, 0.0, 0.0, 0.0, 0.0, 0.0, 0.0, 0.0, 0.0, 0.0, 0.0, 0.0, 0.0, 0.0, 0.0, 0.0, 0.0, 0.0, 0.0, 0.0, 0.0, 0.0, 0.0, 0.0, 0.0, 0.0, 0.0, 0.0, 0.0, 0.0, 0.0, 0.0, 0.0, 0.0, 0.0, 0.0, 0.0, 0.0, 0.0, 0.0, 0.0, 0.0, 0.0, 0.0, 0.0, 0.0, 0.0, 0.0, 0.0, 0.0, 0.0, 0.0, 0.0, 0.0, 0.0, 0.0, 0.0, 0.0, 0.0, 0.0, 0.0, 0.0, 0.0, 0.0, 0.0, 0.0, 0.0, 0.0, 0.0, 0.0, 0.0, 0.0])
_uv.active_render = True
_uv = me_cube_000.uv_layers.new(name='UVEYES')
_uv.uv.foreach_set('vector', [0.0, 0.0, 0.0, 0.0, 0.0, 0.0, 0.0, 0.0, 0.0, 0.0, 0.0, 0.0, 0.0, 0.0, 0.0, 0.0, 0.0, 0.0, 0.0, 0.0, 0.0, 0.0, 0.0, 0.0, 0.0, 0.0, 0.0, 0.0, 0.0, 0.0, 0.0, 0.0, 0.0, 0.0, 0.0, 0.0, 0.0, 0.0, 0.0, 0.0, 0.0, 0.0, 0.0, 0.0, 0.0, 0.0, 0.0, 0.0, 0.0, 0.0, 0.0, 0.0, 0.0, 0.0, 0.0, 0.0, 0.0, 0.0, 0.0, 0.0, 0.0, 0.0, 0.0, 0.0, 0.0, 0.0, 0.0, 0.0, 0.0, 0.0, 0.0, 0.0, 0.0, 0.0, 0.0, 0.0, 0.0, 0.0, 0.0, 0.0, 0.0, 0.0, 0.0, 0.0, 0.0, 0.0, 0.0, 0.0, 0.0, 0.0, 0.0, 0.0, 0.0, 0.0, 0.0, 0.0, 0.0, 0.0, 0.0, 0.0, 0.0, 0.0, 0.0, 0.0, 0.0, 0.0, 0.0, 0.0, 0.0, 0.0, 0.0, 0.0, 0.0, 0.0, 0.0, 0.0, 0.0, 0.0, 0.0, 0.0, 0.0, 0.0, 0.0, 0.0, 0.0, 0.0, 0.0, 0.0, 0.0, 0.0, 0.0, 0.0, 0.0, 0.0, 0.0, 0.0, 0.0, 0.0, 0.0, 0.0, 0.0, 0.0, 0.0, 0.0, 0.0, 0.0, 0.0, 0.0, 0.0, 0.0, 0.0, 0.0, 0.0, 0.0, 0.0, 0.0, 0.0, 0.0, 0.0, 0.0, 0.0, 0.0, 0.0, 0.0, 0.0, 0.0, 0.0, 0.0, 0.0, 0.0, 0.0, 0.0, 0.0, 0.0, 0.0, 0.0, 0.0, 0.0, 0.0, 0.0, 0.0, 0.0, 0.0, 0.0, 0.0, 0.0, 0.0, 0.0, 0.0, 0.0, 0.0, 0.0, 0.0, 0.0, 0.0, 0.0, 0.0, 0.0, 0.0, 0.0, 0.0, 0.0, 0.0, 0.0, 0.0, 0.0, 0.0, 0.0, 0.0, 0.0, 0.0, 0.0, 0.0, 0.0, 0.0, 0.0, 0.0, 0.0, 0.0, 0.0, 0.0, 0.0, 0.0, 0.0, 0.0, 0.0, 0.0, 0.0, 0.0, 0.0, 0.0, 0.0, 0.0, 0.0, 0.0, 0.0, 0.0, 0.0, 0.0, 0.0, 0.0, 0.0, 0.0, 0.0, 0.0, 0.0, 0.0, 0.0, 0.0, 0.0, 0.0, 0.0, 0.0, 0.0, 0.0, 0.0, 0.0, 0.0, 0.0, 0.0, 0.0, 0.0, 0.0, 0.0, 0.0, 0.0, 0.0, 0.0, 0.0, 0.0, 0.0, 0.0, 0.0, 0.0, 0.0, 0.0, 0.0, 0.0, 0.0, 0.0, 0.0, 0.0, 0.0, 0.0, 0.0, 0.0, 0.0, 0.0, 0.0, 0.0, 0.0, 0.0, 0.0, 0.0, 0.0, 0.0, 0.0, 0.0, 0.0, 0.0, 0.0, 0.0, 0.0, 0.0, 0.0, 0.0, 0.0, 0.0, 0.0, 0.0, 0.0, 0.0, 0.0, 0.0, 0.0, 0.0, 0.0, 0.0, 0.0, 0.0, 0.0, 0.0, 0.0, 0.0, 0.0, 0.0, 0.0, 0.0, 0.0, 0.0, 0.0, 0.0, 0.0, 0.0, 0.0, 0.0, 0.0, 0.0, 0.0, 0.0, 0.0, 0.0, 0.0, 0.0, 0.0, 0.0, 0.0, 0.0, 0.0, 0.0, 0.0, 0.0, 0.0, 0.0, 0.0, 0.0, 0.0, 0.0, 0.0, 0.0, 0.0, 0.0, 0.0, 0.0, 0.0, 0.0, 0.0, 0.0, 0.0, 0.0, 0.0, 0.0, 0.0, 0.0, 0.0, 0.0, 0.0, 0.0, 0.0, 0.0, 0.0, 0.0, 0.0, 0.0, 0.0, 0.0, 0.0, 0.0, 0.0, 0.0, 0.0, 0.0, 0.0, 0.0, 0.0, 0.0, 0.0, 0.0, 0.0, 0.0, 0.0, 0.0, 0.0, 0.0, 0.0, 0.0, 0.0, 0.0, 0.0, 0.0, 0.0, 0.0, 0.0, 0.0, 0.0, 0.0, 0.0, 0.0, 0.0, 0.0, 0.0, 0.0, 0.0, 0.0, 0.0, 0.0, 0.0, 0.0, 0.0, 0.0, 0.0, 0.0, 0.0, 0.0, 0.0, 0.0, 0.0, 0.0, 0.0, 0.0, 0.0, 0.0, 0.0, 0.0, 0.0, 0.0, 0.0, 0.0, 0.0, 0.0, 0.0, 0.0, 0.0, 0.0, 0.0, 0.0, 0.0, 0.0, 0.0, 0.0, 0.0, 0.0, 0.0, 0.0, 0.0, 0.0, 0.0, 0.0, 0.0, 0.0, 0.0, 0.0, 0.0, 0.0, 0.0, 0.0, 0.0, 0.0, 0.0, 0.0, 0.0, 0.0, 0.0, 0.0, 0.0, 0.0, 0.0, 0.0, 0.0, 0.0, 0.0, 0.0, 0.0, 0.0, 0.0, 0.0, 0.0, 0.0, 0.0, 0.0, 0.0, 0.0, 0.0, 0.0, 0.0, 0.0, 0.0, 0.0, 0.0, 0.0, 0.0, 0.0, 0.0, 0.0, 0.0, 0.0, 0.0, 0.0, 0.0, 0.0, 0.0, 0.0, 0.0, 0.0, 0.0, 0.0, 0.0, 0.0, 0.0, 0.0, 0.0, 0.0, 0.0, 0.0, 0.0, 0.0, 0.0, 0.0, 0.0, 0.0, 0.0, 0.0, 0.0, 0.0, 0.0, 0.0, 0.0, 0.0, 0.0, 0.0, 0.0, 0.0, 0.0, 0.0, 0.0, 0.0, 0.0, 0.0, 0.0, 0.0, 0.0, 0.0, 0.0, 0.0, 0.0, 0.0, 0.0, 0.0, 0.0, 0.0, 0.0, 0.0, 0.0, 0.0, 0.0, 0.0, 0.0, 0.0, 0.0, 0.0, 0.0, 0.0, 0.0, 0.0, 0.0, 0.0, 0.0, 0.0, 0.0, 0.0, 0.0, 0.0, 0.0, 0.0, 0.0, 0.0, 0.0, 0.0, 0.0, 0.0, 0.0, 0.0, 0.0, 0.0, 0.0, 0.0, 0.0, 0.0, 0.0, 0.0, 0.0, 0.0, 0.0, 0.0, 0.0, 0.0, 0.0, 0.0, 0.0, 0.0, 0.0, 0.0, 0.0, 0.0, 0.0, 0.0, 0.0, 0.0, 0.0, 0.0, 0.0, 0.0, 0.0, 0.0, 0.0, 0.0, 0.0, 0.0, 0.0, 0.0, 0.0, 0.0, 0.0, 0.0, 0.0, 0.0, 0.0, 0.0, 0.0, 0.0, 0.0, 0.0, 0.0, 0.0, 0.0, 0.0, 0.0, 0.0, 0.0, 0.0, 0.0, 0.0, 0.0, 0.0, 0.0, 0.0, 0.0, 0.0, 0.0, 0.0, 0.0, 0.0, 0.0, 0.0, 0.0, 0.0, 0.0, 0.0, 0.0, 0.0, 0.0, 0.0, 0.0, 0.0, 0.0, 0.0, 0.0, 0.0, 0.0, 0.0, 0.0, 0.0, 0.0, 0.0, 0.0, 0.0, 0.0, 0.0, 0.0, 0.0, 0.0, 0.0, 0.0, 0.0, 0.0, 0.0, 0.0, 0.0, 0.0, 0.0, 0.0, 0.0, 0.0, 0.0, 0.0, 0.0, 0.0, 0.0, 0.0, 0.0])
me_cube_000.materials.append(mat_secondary)
me_cube_000.materials.append(mat_primary)
me_cube_000.use_remesh_preserve_volume = False
me_cube_000.use_remesh_preserve_attributes = False
me_cube_000.use_mirror_vertex_groups = False
me_cube_000.update()
me_cylinder_006 = bpy.data.meshes.new('Cylinder.006')
me_cylinder_006.from_pydata([(1.283, -0.1594, 0.1302), (1.283, 0.1386, 0.1786), (0.7103, 0.2941, 0.2608), (0.7056, -0.2635, 0.1968), (-0.2467, -0.1652, 0.3021), (1.283, 0.002125, 0.1786), (0.7103, -0.002436, 0.2608), (1.283, 0.1962, 0.0), (1.283, -0.192, 0.0), (0.7023, -0.2834, 0.0), (0.7103, 0.3782, 0.0), (1.283, 0.002125, 0.0), (0.1924, -0.3153, 0.2225), (0.2954, -0.01438, 0.293), (0.1924, -0.3849, 0.0), (-0.2601, -0.1684, 0.2046), (-0.3143, 0.191, 0.1721), (-0.3162, 0.2769, 0.0), (0.1111, -0.2622, 0.1574), (0.1111, -0.3193, 0.0), (-0.02041, -0.02848, 0.1727), (-0.02041, 0.1901, 0.1727), (-0.02041, 0.2769, 0.0), (-0.02041, -0.02848, 0.0), (-0.002919, -0.02403, 0.2776), (0.001822, -0.2661, 0.1492), (-0.151, 0.2218, 0.1965), (-0.151, -0.04007, 0.1965), (-0.151, 0.3205, 0.0), (0.2955, 0.3034, 0.2928), (0.2943, 0.4268, 0.0), (-0.3175, 0.3824, 0.0), (-0.3192, 0.2807, 0.2464), (-0.002523, 0.2899, 0.2762), (0.9924, 0.03285, 0.0), (0.6265, 0.03285, 0.0), (0.9924, 0.4605, 0.0), (0.6265, 0.4605, 0.0), (0.9924, -0.3948, 0.0), (0.6265, -0.3948, 0.0), (0.9924, -0.3622, 0.1632), (0.6265, -0.3622, 0.1632), (0.9924, -0.2695, 0.302), (0.6265, -0.2695, 0.302), (0.9924, -0.1308, 0.3947), (0.6265, -0.1308, 0.3947), (0.9924, 0.03285, 0.4272), (0.6265, 0.03285, 0.4272), (0.9924, 0.1965, 0.3947), (0.6265, 0.1965, 0.3947), (0.9924, 0.3352, 0.302), (0.6265, 0.3352, 0.302), (0.9924, 0.428, 0.1632), (0.6265, 0.428, 0.1632), (-0.1996, -0.3739, 0.2562), (0.04915, -0.3744, 0.2565), (-0.2022, -0.4136, 0.1674), (0.04915, -0.4135, 0.1673), (-0.3382, 0.0, 0.0), (0.0, 0.3382, 0.0), (0.2459, 0.0, 0.0), (0.0, -0.3716, 0.0), (0.0, 0.0, 0.3382), (-0.2537, -0.3716, 0.0), (-0.2537, 0.0, 0.2537), (-0.2537, 0.2537, 0.0), (0.0, 0.2537, 0.2537), (0.2459, 0.2537, 0.0), (0.2459, 0.0, 0.2537), (0.2459, -0.3716, 0.0), (0.0, -0.3434, 0.2537), (-0.1879, -0.2776, 0.1879), (-0.1879, 0.1879, 0.1879), (0.2459, -0.2776, 0.1879), (0.2459, 0.1879, 0.1879), (-0.2476, -0.1339, 0.3513), (-0.3184, 0.313, 0.2951), (-0.318, 0.4306, 0.0), (-0.001487, 0.322, 0.325), (-0.001883, 0.008019, 0.3265), (0.2965, 0.01768, 0.3418), (0.1935, -0.2833, 0.2713), (-0.001025, 0.4518, 0.0), (0.05018, -0.3424, 0.3053), (-0.2005, -0.3423, 0.3053), (0.02561, -0.1343, 0.3515), (0.001036, 0.007869, 0.4488)], [], [(10, 2, 1, 7), (11, 5, 0, 8), (5, 6, 3, 0), (8, 0, 3, 9), (30, 29, 2, 10), (1, 2, 6, 5), (7, 1, 5, 11), (32, 31, 17, 16), (4, 32, 16, 15), (14, 12, 18, 19), (2, 29, 13, 6), (6, 13, 12, 3), (9, 3, 12, 14), (26, 28, 22, 21), (27, 26, 21, 20), (25, 27, 20, 18), (23, 20, 21, 22), (19, 18, 20, 23), (15, 27, 25), (15, 16, 26, 27), (16, 17, 28, 26), (4, 54, 84, 75), (54, 55, 83, 84), (34, 40, 38), (35, 39, 41), (38, 40, 41, 39), (34, 42, 40), (35, 41, 43), (40, 42, 43, 41), (34, 44, 42), (35, 43, 45), (42, 44, 45, 43), (34, 46, 44), (35, 45, 47), (44, 46, 47, 45), (34, 48, 46), (35, 47, 49), (46, 48, 49, 47), (34, 50, 48), (35, 49, 51), (48, 50, 51, 49), (34, 52, 50), (35, 51, 53), (50, 52, 53, 51), (34, 36, 52), (35, 53, 37), (52, 36, 37, 53), (24, 13, 80, 79), (57, 55, 54, 56), (13, 33, 78, 80), (31, 32, 76, 77), (57, 18, 12), (33, 24, 79, 78), (12, 13, 80, 81), (56, 54, 4, 15), (55, 57, 12), (25, 18, 57), (15, 25, 57, 56), (58, 63, 71, 64), (58, 64, 72, 65), (59, 65, 72, 66), (59, 66, 74, 67), (60, 67, 74, 68), (60, 68, 73, 69), (61, 69, 73, 70), (61, 70, 71, 63), (62, 68, 74, 66), (62, 66, 72, 64), (62, 64, 71, 70), (62, 70, 73, 68), (55, 12, 81, 83), (29, 78, 79, 80), (82, 77, 76, 78), (29, 30, 82, 78), (85, 75, 84, 83), (80, 85, 83, 81), (76, 75, 86), (86, 85, 80), (86, 75, 85), (78, 86, 80), (78, 76, 86), (13, 29, 80), (32, 4, 75, 76)])
me_cylinder_006.polygons.foreach_set('use_smooth', [1, 1, 1, 1, 1, 1, 1, 0, 0, 1, 1, 1, 1, 1, 1, 1, 1, 1, 1, 1, 1, 0, 1, 1, 1, 1, 1, 1, 1, 1, 1, 1, 1, 1, 1, 1, 1, 1, 1, 1, 1, 1, 1, 1, 1, 1, 1, 0, 1, 0, 0, 1, 0, 0, 0, 1, 1, 1, 1, 1, 1, 1, 1, 1, 1, 1, 1, 1, 1, 1, 1, 1, 1, 1, 1, 1, 1, 1, 1, 1, 1, 0, 0])
me_cylinder_006.polygons.foreach_set('material_index', [0, 0, 0, 0, 0, 0, 0, 0, 0, 0, 0, 0, 0, 0, 0, 0, 1, 1, 0, 0, 0, 0, 0, 1, 1, 1, 1, 1, 1, 1, 1, 1, 1, 1, 1, 1, 1, 1, 1, 1, 1, 1, 1, 1, 1, 1, 1, 0, 0, 0, 0, 0, 0, 0, 0, 0, 0, 0, 0, 0, 0, 0, 0, 0, 0, 0, 0, 0, 0, 0, 0, 0, 0, 0, 0, 0, 0, 0, 0, 0, 0, 0, 0])
me_cylinder_006.materials.append(mat_primary)
me_cylinder_006.materials.append(mat_secondary)
me_cylinder_006.materials.append(mat_reflective)
me_cylinder_006.materials.append(mat_glow)
me_cylinder_006.materials.append(mat_rubber)
me_cylinder_006.use_remesh_preserve_volume = False
me_cylinder_006.use_remesh_preserve_attributes = False
me_cylinder_006.use_mirror_vertex_groups = False
me_cylinder_006.update()
me_cube_007 = bpy.data.meshes.new('Cube.007')
me_cube_007.from_pydata([(-0.31, -0.0957, 0.3253), (-0.2784, 0.1773, 0.3253), (0.966, -0.3475, 0.4049), (1.009, 0.02847, 0.5326), (0.9468, -0.5138, 0.0), (1.009, 0.02847, 0.0), (0.3189, -0.2824, 0.4049), (0.3189, 0.112, 0.4091), (0.3655, 0.1029, 0.0), (-0.3272, -0.2448, 0.2055), (1.009, 0.02847, 0.2698), (-0.2784, 0.1773, 0.2055), (0.9488, -0.4966, 0.2088), (0.3655, 0.1029, 0.2698), (0.3189, -0.4315, 0.2088), (0.01543, 0.112, 0.4054), (0.01543, -0.3553, 0.0), (0.01543, -0.1891, 0.3415), (0.04354, 0.1401, 0.0), (0.01543, -0.3381, 0.2088), (0.04354, 0.1401, 0.2379), (-0.5949, 0.2559, -0.2409), (-0.565, 0.5144, -0.2409), (0.9109, 0.02424, -0.4505), (0.9063, 0.3142, -0.4505), (-0.7044, 0.2685, 0.0), (-0.6745, 0.5271, 0.0), (0.6366, 0.04968, 0.0), (0.6366, 0.6229, 0.0), (0.7209, 0.04374, -0.2366), (0.7209, 0.551, -0.3332), (0.9442, 0.199, -0.5481), (1.296, 0.1764, -0.5481), (0.7406, 0.02983, 0.0), (0.7406, 0.61, 0.0), (1.065, -0.6183, 0.0), (1.201, 0.558, 0.0), (0.7815, 0.6041, -0.2781), (0.8106, 0.2051, -0.4052), (1.201, 0.558, -0.2781), (-0.2638, 0.1324, -0.4317), (-0.05648, 0.4249, -0.3943), (-0.03655, 0.5974, 0.0), (-0.2629, 0.1405, 0.0), (-0.2629, 0.1405, -0.1887), (-0.04417, 0.5315, -0.2196), (1.107, 0.5437, 0.279), (1.114, 0.5437, 0.0), (1.087, 0.3173, 0.3784), (0.01543, 0.1395, 0.2055), (0.01543, 0.1395, 0.0), (0.5867, 0.5437, 0.279), (0.5931, 0.5437, 0.0), (0.5665, 0.3693, 0.3784), (1.066, 0.1351, 0.3784), (0.5455, 0.1871, 0.3784), (0.2967, -0.1773, -0.4759), (0.2195, 0.121, -0.4759), (1.281, -0.3031, -0.5481), (0.7552, -0.5825, 0.0), (0.7879, -0.2995, 0.0), (0.8045, -0.1558, -0.2133), (1.073, -0.5467, -0.2615), (0.7586, -0.5526, -0.2594), (0.2838, -0.1998, -0.2837), (0.1339, 0.1309, -0.3168), (0.3017, 0.3835, -0.4505), (0.328, 0.6118, 0.0), (0.3204, 0.5459, -0.2852), (0.2656, 0.07126, -0.4608), (0.2665, 0.07938, 0.0), (0.2665, 0.07938, -0.2164), (0.7859, -0.2458, -0.5481), (0.7684, -0.4685, -0.398), (0.7151, -0.2508, -0.2533), (0.7748, 0.2665, -0.2533), (1.232, -0.3105, -0.2533), (1.292, 0.2068, -0.2533), (0.7151, -0.2508, 0.0), (0.7748, 0.2665, 0.0), (1.232, -0.3105, 0.0), (1.292, 0.2068, 0.0), (0.9336, -0.544, 0.2088), (0.9317, -0.544, 0.0), (0.3189, -0.544, 0.0), (0.3189, -0.544, 0.2088), (0.01543, -0.4181, 0.0), (0.01543, -0.4181, 0.2088), (0.01543, -0.2081, 0.3812), (0.3189, -0.3014, 0.4446), (0.3189, 0.112, 0.4488), (0.01543, 0.112, 0.4451)], [], [(12, 10, 3, 2), (17, 15, 1, 0), (14, 12, 2, 6), (20, 11, 1, 15), (10, 13, 7, 3), (14, 6, 89, 85), (2, 3, 7, 6), (5, 8, 13, 10), (0, 1, 11, 9), (12, 14, 85, 82), (4, 5, 10, 12), (8, 18, 20, 13), (19, 49, 50, 16), (9, 19, 17, 0), (13, 20, 15, 7), (15, 17, 88, 91), (69, 66, 24, 23), (45, 22, 26, 42), (71, 29, 27, 70), (29, 30, 28, 27), (23, 24, 30, 29), (69, 23, 29, 71), (41, 22, 45), (25, 26, 22, 21), (38, 37, 31), (39, 37, 34, 36), (32, 31, 37, 39), (33, 34, 37, 38), (66, 41, 45, 68), (21, 40, 44), (21, 44, 43, 25), (68, 45, 42, 67), (21, 22, 41, 40), (9, 11, 49, 19), (47, 52, 51, 46), (48, 46, 51, 53), (48, 53, 55, 54), (72, 31, 32, 58), (63, 62, 35, 59), (32, 39, 62, 58), (59, 60, 61, 63), (38, 65, 64, 61), (57, 56, 65), (31, 57, 65, 38), (63, 61, 73), (30, 68, 67, 28), (24, 66, 68, 30), (40, 69, 71, 44), (44, 71, 70, 43), (40, 41, 66, 69), (56, 72, 73), (56, 57, 31, 72), (65, 56, 64), (72, 58, 62, 73), (62, 63, 73), (64, 56, 73), (61, 64, 73), (39, 36, 35, 62), (78, 79, 75, 74), (74, 75, 77, 76), (77, 75, 79, 81), (74, 76, 80, 78), (76, 77, 81, 80), (86, 84, 85, 87), (84, 83, 82, 85), (4, 12, 82, 83), (19, 16, 86, 87), (87, 85, 89, 88), (89, 90, 91, 88), (17, 19, 87, 88), (6, 7, 90, 89), (7, 15, 91, 90)])
me_cube_007.polygons.foreach_set('use_smooth', [1, 1, 1, 1, 1, 0, 1, 1, 1, 0, 1, 1, 0, 1, 1, 0, 1, 1, 1, 1, 1, 1, 1, 1, 1, 1, 1, 1, 1, 1, 1, 1, 1, 0, 1, 1, 1, 0, 1, 0, 0, 1, 1, 1, 0, 1, 1, 1, 1, 1, 1, 0, 1, 1, 1, 1, 1, 0, 0, 0, 0, 0, 0, 0, 0, 1, 0, 1, 1, 0, 0, 1])
me_cube_007.polygons.foreach_set('material_index', [1, 1, 2, 1, 1, 0, 2, 1, 1, 0, 1, 1, 1, 1, 1, 0, 0, 0, 0, 0, 0, 0, 0, 0, 0, 0, 0, 0, 0, 0, 0, 0, 0, 1, 2, 2, 1, 0, 0, 0, 0, 0, 0, 0, 0, 0, 0, 0, 0, 0, 0, 0, 0, 0, 0, 0, 0, 0, 0, 0, 0, 0, 0, 0, 0, 1, 0, 0, 0, 0, 0, 1])
_uv = me_cube_007.uv_layers.new(name='UVMap')
_uv.uv.foreach_set('vector', [0.0, 0.0, 0.0, 0.0, 0.0, 0.0, 0.0, 0.0, 0.0, 0.0, 0.0, 0.0, 0.0, 0.0, 0.0, 0.0, 0.0, 0.0, 0.0, 0.0, 0.0, 0.0, 0.0, 0.0, 0.0, 0.0, 0.0, 0.0, 0.0, 0.0, 0.0, 0.0, 0.0, 0.0, 0.0, 0.0, 0.0, 0.0, 0.0, 0.0, 0.0, 0.0, 0.0, 0.0, 0.0, 0.0, 0.0, 0.0, 0.0, 0.0, 0.0, 0.0, 0.0, 0.0, 0.0, 0.0, 0.0, 0.0, 0.0, 0.0, 0.0, 0.0, 0.0, 0.0, 0.0, 0.0, 0.0, 0.0, 0.0, 0.0, 0.0, 0.0, 0.0, 0.0, 0.0, 0.0, 0.0, 0.0, 0.0, 0.0, 0.0, 0.0, 0.0, 0.0, 0.0, 0.0, 0.0, 0.0, 0.0, 0.0, 0.0, 0.0, 0.0, 0.0, 0.0, 0.0, 0.0, 0.0, 0.0, 0.0, 0.0, 0.0, 0.0, 0.0, 0.0, 0.0, 0.0, 0.0, 0.0, 0.0, 0.0, 0.0, 0.0, 0.0, 0.0, 0.0, 0.0, 0.0, 0.0, 0.0, 0.0, 0.0, 0.0, 0.0, 0.0, 0.0, 0.0, 0.0, 0.0, 0.0, 0.0, 0.0, 0.0, 0.0, 0.0, 0.0, 0.0, 0.0, 0.0, 0.0, 0.0, 0.0, 0.0, 0.0, 0.0, 0.0, 0.0, 0.0, 0.0, 0.0, 0.0, 0.0, 0.0, 0.0, 0.0, 0.0, 0.0, 0.0, 0.0, 0.0, 0.0, 0.0, 0.0, 0.0, 0.0, 0.0, 0.0, 0.0, 0.0, 0.0, 0.0, 0.0, 0.0, 0.0, 0.0, 0.0, 0.0, 0.0, 0.0, 0.0, 0.0, 0.0, 0.0, 0.0, 0.0, 0.0, 0.0, 0.0, 0.0, 0.0, 0.0, 0.0, 0.0, 0.0, 0.0, 0.0, 0.0, 0.0, 0.0, 0.0, 0.0, 0.0, 0.0, 0.0, 0.0, 0.0, 0.0, 0.0, 0.0, 0.0, 0.0, 0.0, 0.0, 0.0, 0.0, 0.0, 0.0, 0.0, 0.0, 0.0, 0.0, 0.0, 0.0, 0.0, 0.0, 0.0, 0.0, 0.0, 0.0, 0.0, 0.0, 0.0, 0.0, 0.0, 0.0, 0.0, 0.0, 0.0, 0.0, 0.0, 0.0, 0.0, 0.0, 0.0, 0.0, 0.0, 0.0, 0.0, 0.0, 0.0, 0.0, 0.0, 0.0, 0.0, 0.0, 0.0, 0.0, 0.0, 0.0, 0.0, 0.0, 0.0, 0.0, 0.0, 0.0, 0.0, 0.0, 0.0, 0.0, 0.0, 0.0, 0.0, 0.0, 0.0, 0.0, 0.0, 0.0, 0.0, 0.0, 0.0, 0.0, 0.0, 0.0, 0.0, 0.0, 0.0, 0.0, 0.0, 0.0, 0.0, 0.0, 0.0, 0.0, 0.0, 0.0, 0.0, 0.0, 0.0, 0.0, 0.0, 0.0, 0.0, 0.0, 0.0, 0.0, 0.0, 0.0, 0.0, 0.0, 0.0, 0.0, 0.0, 0.0, 0.0, 0.0, 0.0, 0.0, 0.0, 0.0, 0.0, 0.0, 0.0, 0.0, 0.0, 0.0, 0.0, 0.0, 0.0, 0.0, 0.0, 0.0, 0.0, 0.0, 0.0, 0.0, 0.0, 0.0, 0.0, 0.0, 0.0, 0.0, 0.0, 0.0, 0.0, 0.0, 0.0, 0.0, 0.0, 0.0, 0.0, 0.0, 0.0, 0.0, 0.0, 0.0, 0.0, 0.0, 0.0, 0.0, 0.0, 0.0, 0.0, 0.0, 0.0, 0.0, 0.0, 0.0, 0.0, 0.0, 0.0, 0.0, 0.0, 0.0, 0.0, 0.0, 0.0, 0.0, 0.0, 0.0, 0.0, 0.0, 0.0, 0.0, 0.0, 0.0, 0.0, 0.0, 0.0, 0.0, 0.0, 0.0, 0.0, 0.0, 0.0, 0.0, 0.0, 0.0, 0.0, 0.0, 0.0, 0.0, 0.0, 0.0, 0.0, 0.0, 0.0, 0.0, 0.0, 0.0, 0.0, 0.0, 0.0, 0.0, 0.0, 0.0, 0.0, 0.0, 0.0, 0.0, 0.0, 0.0, 0.0, 0.0, 0.0, 0.0, 0.0, 0.0, 0.0, 0.0, 0.0, 0.0, 0.0, 0.0, 0.0, 0.0, 0.0, 0.0, 0.0, 0.0, 0.0, 0.0, 0.0, 0.0, 0.0, 0.0, 0.0, 0.0, 0.0, 0.0, 0.0, 0.0, 0.0, 0.0, 0.0, 0.0, 0.0, 0.0, 0.0, 0.0, 0.0, 0.0, 0.0, 0.0, 0.0, 0.0, 0.0, 0.0, 0.0, 0.0, 0.0, 0.0, 0.0, 0.0, 0.0, 0.0, 0.0, 0.0, 0.0, 0.0, 0.0, 0.0, 0.0, 0.0, 0.0, 0.0, 0.0, 0.0, 0.0, 0.0, 0.0, 0.0, 0.0, 0.0, 0.0, 0.0, 0.0, 0.0, 0.0, 0.0, 0.0, 0.0, 0.0, 0.0, 0.0, 0.0, 0.0, 0.0, 0.0, 0.0, 0.0, 0.0, 0.0, 0.0, 0.0, 0.0, 0.0, 0.0, 0.0, 0.0, 0.0, 0.0, 0.0, 0.0, 0.0, 0.0, 0.0, 0.0, 0.0, 0.0, 0.0, 0.0, 0.0, 0.0, 0.0, 0.0, 0.0, 0.0, 0.0, 0.0, 0.0, 0.0, 0.0, 0.0, 0.0, 0.0, 0.0, 0.0, 0.0, 0.0, 0.0, 0.0, 0.0, 0.0, 0.0, 0.0, 0.0])
_uv.active_render = True
_uv = me_cube_007.uv_layers.new(name='UVEYES')
_uv.uv.foreach_set('vector', [0.0, 0.0, 0.0, 0.0, 0.0, 0.0, 0.0, 0.0, 0.0, 0.0, 0.0, 0.0, 0.0, 0.0, 0.0, 0.0, 0.0, 0.0, 0.0, 0.0, 0.0, 0.0, 0.0, 0.0, 0.0, 0.0, 0.0, 0.0, 0.0, 0.0, 0.0, 0.0, 0.0, 0.0, 0.0, 0.0, 0.0, 0.0, 0.0, 0.0, 0.0, 0.0, 0.0, 0.0, 0.0, 0.0, 0.0, 0.0, 0.0, 0.0, 0.0, 0.0, 0.0, 0.0, 0.0, 0.0, 0.0, 0.0, 0.0, 0.0, 0.0, 0.0, 0.0, 0.0, 0.0, 0.0, 0.0, 0.0, 0.0, 0.0, 0.0, 0.0, 0.0, 0.0, 0.0, 0.0, 0.0, 0.0, 0.0, 0.0, 0.0, 0.0, 0.0, 0.0, 0.0, 0.0, 0.0, 0.0, 0.0, 0.0, 0.0, 0.0, 0.0, 0.0, 0.0, 0.0, 0.0, 0.0, 0.0, 0.0, 0.0, 0.0, 0.0, 0.0, 0.0, 0.0, 0.0, 0.0, 0.0, 0.0, 0.0, 0.0, 0.0, 0.0, 0.0, 0.0, 0.0, 0.0, 0.0, 0.0, 0.0, 0.0, 0.0, 0.0, 0.0, 0.0, 0.0, 0.0, 0.0, 0.0, 0.0, 0.0, 0.0, 0.0, 0.0, 0.0, 0.0, 0.0, 0.0, 0.0, 0.0, 0.0, 0.0, 0.0, 0.0, 0.0, 0.0, 0.0, 0.0, 0.0, 0.0, 0.0, 0.0, 0.0, 0.0, 0.0, 0.0, 0.0, 0.0, 0.0, 0.0, 0.0, 0.0, 0.0, 0.0, 0.0, 0.0, 0.0, 0.0, 0.0, 0.0, 0.0, 0.0, 0.0, 0.0, 0.0, 0.0, 0.0, 0.0, 0.0, 0.0, 0.0, 0.0, 0.0, 0.0, 0.0, 0.0, 0.0, 0.0, 0.0, 0.0, 0.0, 0.0, 0.0, 0.0, 0.0, 0.0, 0.0, 0.0, 0.0, 0.0, 0.0, 0.0, 0.0, 0.0, 0.0, 0.0, 0.0, 0.0, 0.0, 0.0, 0.0, 0.0, 0.0, 0.0, 0.0, 0.0, 0.0, 0.0, 0.0, 0.0, 0.0, 0.0, 0.0, 0.0, 0.0, 0.0, 0.0, 0.0, 0.0, 0.0, 0.0, 0.0, 0.0, 0.0, 0.0, 0.0, 0.0, 0.0, 0.0, 0.0, 0.0, 0.0, 0.0, 0.0, 0.0, 0.0, 0.0, 0.0, 0.0, 0.0, 0.0, 0.0, 0.0, 0.0, 0.0, 0.0, 0.0, 0.0, 0.0, 0.0, 0.0, 0.0, 0.0, 0.0, 0.0, 0.0, 0.0, 0.0, 0.0, 0.0, 0.0, 0.0, 0.0, 0.0, 0.0, 0.0, 0.0, 0.0, 0.0, 0.0, 0.0, 0.0, 0.0, 0.0, 0.0, 0.0, 0.0, 0.0, 0.0, 0.0, 0.0, 0.0, 0.0, 0.0, 0.0, 0.0, 0.0, 0.0, 0.0, 0.0, 0.0, 0.0, 0.0, 0.0, 0.0, 0.0, 0.0, 0.0, 0.0, 0.0, 0.0, 0.0, 0.0, 0.0, 0.0, 0.0, 0.0, 0.0, 0.0, 0.0, 0.0, 0.0, 0.0, 0.0, 0.0, 0.0, 0.0, 0.0, 0.0, 0.0, 0.0, 0.0, 0.0, 0.0, 0.0, 0.0, 0.0, 0.0, 0.0, 0.0, 0.0, 0.0, 0.0, 0.0, 0.0, 0.0, 0.0, 0.0, 0.0, 0.0, 0.0, 0.0, 0.0, 0.0, 0.0, 0.0, 0.0, 0.0, 0.0, 0.0, 0.0, 0.0, 0.0, 0.0, 0.0, 0.0, 0.0, 0.0, 0.0, 0.0, 0.0, 0.0, 0.0, 0.0, 0.0, 0.0, 0.0, 0.0, 0.0, 0.0, 0.0, 0.0, 0.0, 0.0, 0.0, 0.0, 0.0, 0.0, 0.0, 0.0, 0.0, 0.0, 0.0, 0.0, 0.0, 0.0, 0.0, 0.0, 0.0, 0.0, 0.0, 0.0, 0.0, 0.0, 0.0, 0.0, 0.0, 0.0, 0.0, 0.0, 0.0, 0.0, 0.0, 0.0, 0.0, 0.0, 0.0, 0.0, 0.0, 0.0, 0.0, 0.0, 0.0, 0.0, 0.0, 0.0, 0.0, 0.0, 0.0, 0.0, 0.0, 0.0, 0.0, 0.0, 0.0, 0.0, 0.0, 0.0, 0.0, 0.0, 0.0, 0.0, 0.0, 0.0, 0.0, 0.0, 0.0, 0.0, 0.0, 0.0, 0.0, 0.0, 0.0, 0.0, 0.0, 0.0, 0.0, 0.0, 0.0, 0.0, 0.0, 0.0, 0.0, 0.0, 0.0, 0.0, 0.0, 0.0, 0.0, 0.0, 0.0, 0.0, 0.0, 0.0, 0.0, 0.0, 0.0, 0.0, 0.0, 0.0, 0.0, 0.0, 0.0, 0.0, 0.0, 0.0, 0.0, 0.0, 0.0, 0.0, 0.0, 0.0, 0.0, 0.0, 0.0, 0.0, 0.0, 0.0, 0.0, 0.0, 0.0, 0.0, 0.0, 0.0, 0.0, 0.0, 0.0, 0.0, 0.0, 0.0, 0.0, 0.0, 0.0, 0.0, 0.0, 0.0, 0.0, 0.0, 0.0, 0.0, 0.0, 0.0, 0.0, 0.0, 0.0, 0.0, 0.0, 0.0, 0.0, 0.0, 0.0, 0.0, 0.0, 0.0, 0.0, 0.0, 0.0, 0.0, 0.0, 0.0, 0.0, 0.0, 0.0, 0.0, 0.0, 0.0, 0.0, 0.0, 0.0, 0.0, 0.0, 0.0, 0.0, 0.0, 0.0])
me_cube_007.materials.append(mat_primary)
me_cube_007.materials.append(mat_secondary)
me_cube_007.materials.append(mat_glow)
me_cube_007.use_remesh_preserve_volume = False
me_cube_007.use_remesh_preserve_attributes = False
me_cube_007.use_mirror_vertex_groups = False
me_cube_007.update()
me_cylinder = bpy.data.meshes.new('Cylinder')
me_cylinder.from_pydata([(1.026, 0.4471, 0.0), (1.026, 0.4131, -0.1711), (-0.3038, 0.2605, -0.2605), (1.026, 0.3161, -0.3161), (-0.3038, 0.141, -0.3403), (1.026, 0.1711, -0.4131), (-0.3038, 2.302e-07, -0.3684), (1.026, -7.621e-08, -0.4471), (-0.3038, -0.141, -0.3403), (1.026, -0.1711, -0.4131), (-0.3038, -0.2605, -0.2605), (1.026, -0.3161, -0.3161), (1.026, -0.4131, -0.1711), (0.1026, 2.098e-07, -0.1382), (1.026, -0.4471, 0.0), (0.8665, 0.4471, 0.0), (0.8665, 0.4131, -0.1711), (0.8665, 0.3161, -0.3161), (0.8665, 0.1711, -0.4131), (0.8665, -3.799e-08, -0.4471), (0.8665, -0.1711, -0.4131), (0.8665, -0.3161, -0.3161), (0.8665, -0.4131, -0.1711), (0.8665, -0.4471, 0.0), (0.1026, 0.4015, -4.737e-08), (0.1026, 0.3709, -0.1537), (0.1026, 0.2839, -0.2839), (0.1026, 0.1537, -0.3709), (0.1026, 1.468e-07, -0.4015), (0.1026, -0.1537, -0.3709), (0.1026, -0.2839, -0.2839), (0.1026, -0.3709, -0.1537), (0.1026, -0.4015, -6.013e-08), (-0.2259, 0.2766, -0.2766), (-0.2259, 0.1497, -0.3614), (-0.2259, 2.159e-07, -0.3912), (-0.2259, -0.1497, -0.3614), (-0.2259, -0.2766, -0.2766), (-0.3038, 2.01e-07, -0.1228), (0.1026, 2.038e-07, -7.41e-08), (-0.3038, 1.863e-07, -1.112e-07), (-0.3038, 0.2766, 0.0), (0.1026, 0.2766, 0.0), (1.026, -1.482e-07, 0.0), (-0.5971, 0.4551, 0.2397), (-0.5971, 0.2545, 0.2397), (0.09941, 0.4551, 0.2397), (0.09941, 0.2545, 0.2397), (-0.5971, 0.4551, 0.0), (-0.5971, 0.2545, 0.0), (0.09941, 0.4551, 0.0), (0.09941, 0.2545, 0.0), (0.8476, 0.3687, 0.0), (1.133, 0.3687, 0.0), (0.8476, 0.3412, -0.1382), (1.133, 0.3412, -0.1382), (0.8476, 0.2629, -0.2554), (1.133, 0.2629, -0.2554), (0.8476, 0.1457, -0.3337), (1.133, 0.1457, -0.3337), (0.8476, 0.007443, -0.3612), (1.133, 0.007443, -0.3612), (0.8476, -0.1308, -0.3337), (1.133, -0.1308, -0.3337), (0.8476, -0.248, -0.2554), (1.133, -0.248, -0.2554), (0.8476, -0.3263, -0.1382), (1.133, -0.3263, -0.1382), (0.8476, -0.3538, 0.0), (1.133, -0.3538, 0.0), (1.133, 0.007443, 0.0), (0.7492, 0.4062, 0.0), (0.7218, 0.4015, 0.0), (0.7218, 0.3709, -0.1537), (0.7492, 0.3752, -0.1554), (0.7218, 0.2839, -0.2839), (0.7492, 0.2872, -0.2872), (0.7218, 0.1537, -0.3709), (0.7492, 0.1554, -0.3752), (0.7218, -1.239e-08, -0.4015), (0.7492, -1.773e-08, -0.4062), (0.7218, -0.1537, -0.3709), (0.7492, -0.1554, -0.3752), (0.7218, -0.2839, -0.2839), (0.7492, -0.2872, -0.2872), (0.7218, -0.3709, -0.1537), (0.7492, -0.3752, -0.1554), (0.7218, -0.4015, 0.0), (0.7492, -0.4062, 0.0), (0.7224, -0.3541, -0.1467), (0.7486, -0.3582, -0.1484), (0.7486, -0.3877, 0.0), (0.7224, -0.3833, 0.0), (0.7224, -0.271, -0.271), (0.7486, -0.2742, -0.2742), (0.7224, -0.1467, -0.3541), (0.7486, -0.1484, -0.3582), (0.7224, -1.183e-08, -0.3833), (0.7486, -1.692e-08, -0.3877), (0.7224, 0.1467, -0.3541), (0.7486, 0.1484, -0.3582), (0.7224, 0.271, -0.271), (0.7486, 0.2742, -0.2742), (0.7224, 0.3541, -0.1467), (0.7486, 0.3582, -0.1484), (0.7224, 0.3833, 0.0), (0.7486, 0.3877, 0.0)], [], [(15, 0, 1, 16), (16, 1, 3, 17), (17, 3, 5, 18), (18, 5, 7, 19), (19, 7, 9, 20), (20, 9, 11, 21), (21, 11, 12, 22), (22, 12, 14, 23), (2, 41, 42, 26), (86, 22, 23, 88), (84, 21, 22, 86), (82, 20, 21, 84), (80, 19, 20, 82), (78, 18, 19, 80), (76, 17, 18, 78), (74, 16, 17, 76), (31, 85, 87, 32), (30, 83, 85, 31), (29, 81, 83, 30), (28, 79, 81, 29), (27, 77, 79, 28), (26, 75, 77, 27), (25, 73, 75, 26), (24, 72, 73, 25), (33, 2, 26), (2, 4, 6, 38, 40, 41), (33, 26, 27, 34), (34, 27, 28, 35), (35, 28, 29, 36), (36, 29, 30, 37), (37, 30, 31), (8, 36, 37, 10), (6, 35, 36, 8), (4, 34, 35, 6), (2, 33, 34, 4), (10, 38, 6, 8), (38, 10, 37), (31, 32, 13), (13, 37, 31), (13, 38, 37), (13, 39, 40, 38), (13, 32, 39), (24, 25, 26, 42), (7, 43, 9), (9, 43, 11), (11, 43, 12), (14, 12, 43), (5, 43, 7), (3, 43, 5), (1, 43, 3), (0, 43, 1), (48, 49, 45, 44), (44, 45, 47, 46), (47, 45, 49, 51), (44, 46, 50, 48), (46, 47, 51, 50), (52, 53, 55, 54), (54, 55, 57, 56), (56, 57, 59, 58), (58, 59, 61, 60), (60, 61, 63, 62), (62, 63, 65, 64), (64, 65, 67, 66), (66, 67, 69, 68), (70, 69, 67, 65), (70, 61, 59, 57), (61, 70, 65, 63), (53, 70, 57, 55), (83, 81, 95, 93), (86, 88, 91, 90), (71, 74, 104, 106), (82, 84, 94, 96), (79, 77, 99, 97), (78, 80, 98, 100), (75, 73, 103, 101), (85, 83, 93, 89), (71, 15, 16, 74), (90, 91, 92, 89), (94, 90, 89, 93), (96, 94, 93, 95), (98, 96, 95, 97), (100, 98, 97, 99), (102, 100, 99, 101), (104, 102, 101, 103), (106, 104, 103, 105), (73, 72, 105, 103), (76, 78, 100, 102), (87, 85, 89, 92), (77, 75, 101, 99), (80, 82, 96, 98), (81, 79, 97, 95), (84, 86, 90, 94), (74, 76, 102, 104)])
me_cylinder.polygons.foreach_set('use_smooth', [1, 1, 1, 1, 1, 1, 1, 1, 1, 1, 1, 1, 1, 1, 1, 1, 1, 1, 1, 1, 1, 1, 1, 1, 1, 1, 1, 1, 1, 1, 1, 1, 1, 1, 1, 1, 1, 1, 1, 1, 1, 1, 1, 0, 0, 0, 0, 0, 0, 0, 0, 0, 0, 0, 0, 0, 1, 1, 1, 1, 1, 1, 1, 1, 1, 1, 1, 1, 1, 1, 1, 1, 1, 1, 1, 1, 1, 1, 1, 1, 1, 1, 1, 1, 1, 1, 1, 1, 1, 1, 1, 1, 1])
me_cylinder.polygons.foreach_set('material_index', [1, 1, 1, 1, 1, 1, 1, 1, 0, 1, 1, 1, 1, 1, 1, 1, 0, 0, 0, 0, 0, 0, 0, 0, 0, 0, 0, 0, 0, 0, 0, 0, 0, 0, 0, 0, 0, 0, 0, 0, 0, 0, 0, 1, 1, 1, 1, 1, 1, 1, 1, 1, 1, 1, 1, 1, 2, 2, 2, 2, 2, 2, 2, 2, 2, 2, 2, 2, 0, 1, 1, 1, 0, 1, 0, 0, 1, 2, 2, 2, 2, 2, 2, 2, 2, 0, 1, 0, 0, 1, 0, 1, 1])
me_cylinder.materials.append(mat_primary)
me_cylinder.materials.append(mat_secondary)
me_cylinder.materials.append(mat_rubber)
me_cylinder.use_remesh_preserve_volume = False
me_cylinder.use_remesh_preserve_attributes = False
me_cylinder.use_mirror_vertex_groups = False
me_cylinder.update()

# ---- objects
ob_mm_advent = bpy.data.objects.new('MM_ADVENT', me_cube_004)
ob_default1 = bpy.data.objects.new('Default1', me_cube_003)
ob_mm_battlenetwork = bpy.data.objects.new('MM_BattleNetwork', me_cube_000)
ob_mm_zero = bpy.data.objects.new('MM_Zero', me_cylinder_006)
ob_mm_x = bpy.data.objects.new('MM_X', me_cube_007)
ob_mm_legends = bpy.data.objects.new('MM_Legends', me_cylinder)

# ---- transforms, parenting, visibility, modifiers, constraints
ob_mm_advent.location = (0.0, 2.0, 0.0)
ob_mm_advent.lock_rotations_4d = False
ob_mm_advent.empty_display_type = 'ARROWS'
ob_mm_advent.lineart.crease_threshold = 0.0
_vg = ob_mm_advent.vertex_groups.new(name='Spine2')
_vg = ob_mm_advent.vertex_groups.new(name='Chest')
_vg = ob_mm_advent.vertex_groups.new(name='Pelvis')
_vg = ob_mm_advent.vertex_groups.new(name='Thigh_L')
_vg = ob_mm_advent.vertex_groups.new(name='Calf_L')
_vg = ob_mm_advent.vertex_groups.new(name='Spine1')
_vg = ob_mm_advent.vertex_groups.new(name='Bone.006')
_vg = ob_mm_advent.vertex_groups.new(name='Knee_L')
_vg = ob_mm_advent.vertex_groups.new(name='LegIK_L')
_vg = ob_mm_advent.vertex_groups.new(name='Shoulder.L')
_vg = ob_mm_advent.vertex_groups.new(name='UpperArm.L')
_vg = ob_mm_advent.vertex_groups.new(name='LowerArm.L')
_vg = ob_mm_advent.vertex_groups.new(name='Hand.L')
_vg = ob_mm_advent.vertex_groups.new(name='Pinky.L')
_vg = ob_mm_advent.vertex_groups.new(name='Pinky2.L')
_vg = ob_mm_advent.vertex_groups.new(name='Point.L')
_vg = ob_mm_advent.vertex_groups.new(name='Point2.L')
_vg = ob_mm_advent.vertex_groups.new(name='Ring.L')
_vg = ob_mm_advent.vertex_groups.new(name='Ring2.L')
_vg = ob_mm_advent.vertex_groups.new(name='Middle.L')
_vg = ob_mm_advent.vertex_groups.new(name='Middle2.L')
_vg = ob_mm_advent.vertex_groups.new(name='Thumb.L')
_vg = ob_mm_advent.vertex_groups.new(name='Thumb2.L')
_vg = ob_mm_advent.vertex_groups.new(name='Neck')
_vg = ob_mm_advent.vertex_groups.new(name='Head')
_vg = ob_mm_advent.vertex_groups.new(name='Thigh.L')
_vg = ob_mm_advent.vertex_groups.new(name='Calf.L')
_vg = ob_mm_advent.vertex_groups.new(name='Foot.L')
_vg = ob_mm_advent.vertex_groups.new(name='Toes.L')
_vg = ob_mm_advent.vertex_groups.new(name='Knee.L')
_vg = ob_mm_advent.vertex_groups.new(name='LegIK.L')
_vg = ob_mm_advent.vertex_groups.new(name='Elbow.L')
_vg = ob_mm_advent.vertex_groups.new(name='ArmIK.L')
_vg = ob_mm_advent.vertex_groups.new(name='Shoulder.R')
_vg = ob_mm_advent.vertex_groups.new(name='UpperArm.R')
_vg = ob_mm_advent.vertex_groups.new(name='LowerArm.R')
_vg = ob_mm_advent.vertex_groups.new(name='Hand.R')
_vg = ob_mm_advent.vertex_groups.new(name='Pinky.R')
_vg = ob_mm_advent.vertex_groups.new(name='Pinky2.R')
_vg = ob_mm_advent.vertex_groups.new(name='Point.R')
_vg = ob_mm_advent.vertex_groups.new(name='Point2.R')
_vg = ob_mm_advent.vertex_groups.new(name='Ring.R')
_vg = ob_mm_advent.vertex_groups.new(name='Ring2.R')
_vg = ob_mm_advent.vertex_groups.new(name='Middle.R')
_vg = ob_mm_advent.vertex_groups.new(name='Middle2.R')
_vg = ob_mm_advent.vertex_groups.new(name='Thumb.R')
_vg = ob_mm_advent.vertex_groups.new(name='Thumb2.R')
_vg = ob_mm_advent.vertex_groups.new(name='Elbow.R')
_vg = ob_mm_advent.vertex_groups.new(name='ArmIK.R')
_vg = ob_mm_advent.vertex_groups.new(name='Thigh.R')
_vg = ob_mm_advent.vertex_groups.new(name='Calf.R')
_vg = ob_mm_advent.vertex_groups.new(name='Foot.R')
_vg = ob_mm_advent.vertex_groups.new(name='Toes.R')
_vg = ob_mm_advent.vertex_groups.new(name='LegIK.R')
_vg = ob_mm_advent.vertex_groups.new(name='Knee.R.001')
_vg = ob_mm_advent.vertex_groups.new(name='Main.L')
_vg = ob_mm_advent.vertex_groups.new(name='Pointer.L')
_vg = ob_mm_advent.vertex_groups.new(name='Pointer2.L')
_vg = ob_mm_advent.vertex_groups.new(name='Main.R')
_vg = ob_mm_advent.vertex_groups.new(name='Pointer.R')
_vg = ob_mm_advent.vertex_groups.new(name='Pointer2.R')
_vg = ob_mm_advent.vertex_groups.new(name='Bone')
_vg = ob_mm_advent.vertex_groups.new(name='Waist')
_vg = ob_mm_advent.vertex_groups.new(name='Shoulder_L')
_vg = ob_mm_advent.vertex_groups.new(name='UpperArm_L')
_vg = ob_mm_advent.vertex_groups.new(name='LowerArm_L')
_vg = ob_mm_advent.vertex_groups.new(name='Hand_L')
_vg = ob_mm_advent.vertex_groups.new(name='Thumb1_L')
_vg = ob_mm_advent.vertex_groups.new(name='Thumb2_L')
_vg = ob_mm_advent.vertex_groups.new(name='Point1_L')
_vg = ob_mm_advent.vertex_groups.new(name='Point2_L')
_vg = ob_mm_advent.vertex_groups.new(name='Middle1_L')
_vg = ob_mm_advent.vertex_groups.new(name='Middle2_L')
_vg = ob_mm_advent.vertex_groups.new(name='Ring1_L')
_vg = ob_mm_advent.vertex_groups.new(name='Ring2_L')
_vg = ob_mm_advent.vertex_groups.new(name='Pinky1_L')
_vg = ob_mm_advent.vertex_groups.new(name='Pinky2_L')
_vg = ob_mm_advent.vertex_groups.new(name='Main')
_vg = ob_mm_advent.vertex_groups.new(name='Foot_L')
_vg = ob_mm_advent.vertex_groups.new(name='Toes_L')
_vg = ob_mm_advent.vertex_groups.new(name='FootIK_L')
_vg = ob_mm_advent.vertex_groups.new(name='Shoulder_R')
_vg = ob_mm_advent.vertex_groups.new(name='UpperArm_R')
_vg = ob_mm_advent.vertex_groups.new(name='LowerArm_R')
_vg = ob_mm_advent.vertex_groups.new(name='Hand_R')
_vg = ob_mm_advent.vertex_groups.new(name='Thumb1_R')
_vg = ob_mm_advent.vertex_groups.new(name='Thumb2_R')
_vg = ob_mm_advent.vertex_groups.new(name='Point1_R')
_vg = ob_mm_advent.vertex_groups.new(name='Point2_R')
_vg = ob_mm_advent.vertex_groups.new(name='Middle1_R')
_vg = ob_mm_advent.vertex_groups.new(name='Middle2_R')
_vg = ob_mm_advent.vertex_groups.new(name='Ring1_R')
_vg = ob_mm_advent.vertex_groups.new(name='Ring2_R')
_vg = ob_mm_advent.vertex_groups.new(name='Pinky1_R')
_vg = ob_mm_advent.vertex_groups.new(name='Pinky2_R')
_vg = ob_mm_advent.vertex_groups.new(name='ArmIK_L')
_vg = ob_mm_advent.vertex_groups.new(name='Elbow_L')
_vg = ob_mm_advent.vertex_groups.new(name='Thigh_R')
_vg = ob_mm_advent.vertex_groups.new(name='Calf_R')
_vg = ob_mm_advent.vertex_groups.new(name='Foot_R')
_vg = ob_mm_advent.vertex_groups.new(name='Toes_R')
_vg = ob_mm_advent.vertex_groups.new(name='ArmIK_R')
_vg = ob_mm_advent.vertex_groups.new(name='Elbow_R')
_vg = ob_mm_advent.vertex_groups.new(name='FootIK_R')
_vg = ob_mm_advent.vertex_groups.new(name='Knee_R')
_m = ob_mm_advent.modifiers.new('Mirror', 'MIRROR')
_m.use_axis = (False, False, True)
ob_default1.location = (0.0, -8.0, 0.0)
ob_default1.lock_rotations_4d = False
ob_default1.empty_display_type = 'ARROWS'
ob_default1.lineart.crease_threshold = 0.0
_vg = ob_default1.vertex_groups.new(name='Spine2')
_vg = ob_default1.vertex_groups.new(name='Chest')
_vg = ob_default1.vertex_groups.new(name='Pelvis')
_vg = ob_default1.vertex_groups.new(name='Thigh_L')
_vg = ob_default1.vertex_groups.new(name='Calf_L')
_vg = ob_default1.vertex_groups.new(name='Spine1')
_vg = ob_default1.vertex_groups.new(name='Bone.006')
_vg = ob_default1.vertex_groups.new(name='Knee_L')
_vg = ob_default1.vertex_groups.new(name='LegIK_L')
_vg = ob_default1.vertex_groups.new(name='Shoulder.L')
_vg = ob_default1.vertex_groups.new(name='UpperArm.L')
_vg = ob_default1.vertex_groups.new(name='LowerArm.L')
_vg = ob_default1.vertex_groups.new(name='Hand.L')
_vg = ob_default1.vertex_groups.new(name='Pinky.L')
_vg = ob_default1.vertex_groups.new(name='Pinky2.L')
_vg = ob_default1.vertex_groups.new(name='Point.L')
_vg = ob_default1.vertex_groups.new(name='Point2.L')
_vg = ob_default1.vertex_groups.new(name='Ring.L')
_vg = ob_default1.vertex_groups.new(name='Ring2.L')
_vg = ob_default1.vertex_groups.new(name='Middle.L')
_vg = ob_default1.vertex_groups.new(name='Middle2.L')
_vg = ob_default1.vertex_groups.new(name='Thumb.L')
_vg = ob_default1.vertex_groups.new(name='Thumb2.L')
_vg = ob_default1.vertex_groups.new(name='Neck')
_vg = ob_default1.vertex_groups.new(name='Head')
_vg = ob_default1.vertex_groups.new(name='Thigh.L')
_vg = ob_default1.vertex_groups.new(name='Calf.L')
_vg = ob_default1.vertex_groups.new(name='Foot.L')
_vg = ob_default1.vertex_groups.new(name='Toes.L')
_vg = ob_default1.vertex_groups.new(name='Knee.L')
_vg = ob_default1.vertex_groups.new(name='LegIK.L')
_vg = ob_default1.vertex_groups.new(name='Elbow.L')
_vg = ob_default1.vertex_groups.new(name='ArmIK.L')
_vg = ob_default1.vertex_groups.new(name='Shoulder.R')
_vg = ob_default1.vertex_groups.new(name='UpperArm.R')
_vg = ob_default1.vertex_groups.new(name='LowerArm.R')
_vg = ob_default1.vertex_groups.new(name='Hand.R')
_vg = ob_default1.vertex_groups.new(name='Pinky.R')
_vg = ob_default1.vertex_groups.new(name='Pinky2.R')
_vg = ob_default1.vertex_groups.new(name='Point.R')
_vg = ob_default1.vertex_groups.new(name='Point2.R')
_vg = ob_default1.vertex_groups.new(name='Ring.R')
_vg = ob_default1.vertex_groups.new(name='Ring2.R')
_vg = ob_default1.vertex_groups.new(name='Middle.R')
_vg = ob_default1.vertex_groups.new(name='Middle2.R')
_vg = ob_default1.vertex_groups.new(name='Thumb.R')
_vg = ob_default1.vertex_groups.new(name='Thumb2.R')
_vg = ob_default1.vertex_groups.new(name='Elbow.R')
_vg = ob_default1.vertex_groups.new(name='ArmIK.R')
_vg = ob_default1.vertex_groups.new(name='Thigh.R')
_vg = ob_default1.vertex_groups.new(name='Calf.R')
_vg = ob_default1.vertex_groups.new(name='Foot.R')
_vg = ob_default1.vertex_groups.new(name='Toes.R')
_vg = ob_default1.vertex_groups.new(name='LegIK.R')
_vg = ob_default1.vertex_groups.new(name='Knee.R.001')
ob_mm_battlenetwork.location = (0.0, 0.0, 0.0)
ob_mm_battlenetwork.lock_rotations_4d = False
ob_mm_battlenetwork.empty_display_type = 'ARROWS'
ob_mm_battlenetwork.lineart.crease_threshold = 0.0
_vg = ob_mm_battlenetwork.vertex_groups.new(name='Spine2')
_vg = ob_mm_battlenetwork.vertex_groups.new(name='Chest')
_vg = ob_mm_battlenetwork.vertex_groups.new(name='Pelvis')
_vg = ob_mm_battlenetwork.vertex_groups.new(name='Thigh_L')
_vg = ob_mm_battlenetwork.vertex_groups.new(name='Calf_L')
_vg = ob_mm_battlenetwork.vertex_groups.new(name='Spine1')
_vg = ob_mm_battlenetwork.vertex_groups.new(name='Bone.006')
_vg = ob_mm_battlenetwork.vertex_groups.new(name='Knee_L')
_vg = ob_mm_battlenetwork.vertex_groups.new(name='LegIK_L')
_vg = ob_mm_battlenetwork.vertex_groups.new(name='Shoulder.L')
_vg = ob_mm_battlenetwork.vertex_groups.new(name='UpperArm.L')
_vg = ob_mm_battlenetwork.vertex_groups.new(name='LowerArm.L')
_vg = ob_mm_battlenetwork.vertex_groups.new(name='Hand.L')
_vg = ob_mm_battlenetwork.vertex_groups.new(name='Pinky.L')
_vg = ob_mm_battlenetwork.vertex_groups.new(name='Pinky2.L')
_vg = ob_mm_battlenetwork.vertex_groups.new(name='Point.L')
_vg = ob_mm_battlenetwork.vertex_groups.new(name='Point2.L')
_vg = ob_mm_battlenetwork.vertex_groups.new(name='Ring.L')
_vg = ob_mm_battlenetwork.vertex_groups.new(name='Ring2.L')
_vg = ob_mm_battlenetwork.vertex_groups.new(name='Middle.L')
_vg = ob_mm_battlenetwork.vertex_groups.new(name='Middle2.L')
_vg = ob_mm_battlenetwork.vertex_groups.new(name='Thumb.L')
_vg = ob_mm_battlenetwork.vertex_groups.new(name='Thumb2.L')
_vg = ob_mm_battlenetwork.vertex_groups.new(name='Neck')
_vg = ob_mm_battlenetwork.vertex_groups.new(name='Head')
_vg = ob_mm_battlenetwork.vertex_groups.new(name='Thigh.L')
_vg = ob_mm_battlenetwork.vertex_groups.new(name='Calf.L')
_vg = ob_mm_battlenetwork.vertex_groups.new(name='Foot.L')
_vg = ob_mm_battlenetwork.vertex_groups.new(name='Toes.L')
_vg = ob_mm_battlenetwork.vertex_groups.new(name='Knee.L')
_vg = ob_mm_battlenetwork.vertex_groups.new(name='LegIK.L')
_vg = ob_mm_battlenetwork.vertex_groups.new(name='Elbow.L')
_vg = ob_mm_battlenetwork.vertex_groups.new(name='ArmIK.L')
_vg = ob_mm_battlenetwork.vertex_groups.new(name='Shoulder.R')
_vg = ob_mm_battlenetwork.vertex_groups.new(name='UpperArm.R')
_vg = ob_mm_battlenetwork.vertex_groups.new(name='LowerArm.R')
_vg = ob_mm_battlenetwork.vertex_groups.new(name='Hand.R')
_vg = ob_mm_battlenetwork.vertex_groups.new(name='Pinky.R')
_vg = ob_mm_battlenetwork.vertex_groups.new(name='Pinky2.R')
_vg = ob_mm_battlenetwork.vertex_groups.new(name='Point.R')
_vg = ob_mm_battlenetwork.vertex_groups.new(name='Point2.R')
_vg = ob_mm_battlenetwork.vertex_groups.new(name='Ring.R')
_vg = ob_mm_battlenetwork.vertex_groups.new(name='Ring2.R')
_vg = ob_mm_battlenetwork.vertex_groups.new(name='Middle.R')
_vg = ob_mm_battlenetwork.vertex_groups.new(name='Middle2.R')
_vg = ob_mm_battlenetwork.vertex_groups.new(name='Thumb.R')
_vg = ob_mm_battlenetwork.vertex_groups.new(name='Thumb2.R')
_vg = ob_mm_battlenetwork.vertex_groups.new(name='Elbow.R')
_vg = ob_mm_battlenetwork.vertex_groups.new(name='ArmIK.R')
_vg = ob_mm_battlenetwork.vertex_groups.new(name='Thigh.R')
_vg = ob_mm_battlenetwork.vertex_groups.new(name='Calf.R')
_vg = ob_mm_battlenetwork.vertex_groups.new(name='Foot.R')
_vg = ob_mm_battlenetwork.vertex_groups.new(name='Toes.R')
_vg = ob_mm_battlenetwork.vertex_groups.new(name='LegIK.R')
_vg = ob_mm_battlenetwork.vertex_groups.new(name='Knee.R.001')
ob_mm_zero.location = (0.0, -2.0, 0.0)
ob_mm_zero.lineart.crease_threshold = 0.0
_m = ob_mm_zero.modifiers.new('Mirror', 'MIRROR')
_m.use_axis = (False, False, True)
_m.use_clip = True
ob_mm_x.location = (0.0, -4.0, 0.0)
ob_mm_x.rotation_euler = (1.571, -0.0, 0.0)
ob_mm_x.lock_rotations_4d = False
ob_mm_x.empty_display_type = 'ARROWS'
ob_mm_x.lineart.crease_threshold = 0.0
_vg = ob_mm_x.vertex_groups.new(name='Spine2')
_vg = ob_mm_x.vertex_groups.new(name='Chest')
_vg = ob_mm_x.vertex_groups.new(name='Pelvis')
_vg = ob_mm_x.vertex_groups.new(name='Thigh_L')
_vg = ob_mm_x.vertex_groups.new(name='Calf_L')
_vg = ob_mm_x.vertex_groups.new(name='Spine1')
_vg = ob_mm_x.vertex_groups.new(name='Bone.006')
_vg = ob_mm_x.vertex_groups.new(name='Knee_L')
_vg = ob_mm_x.vertex_groups.new(name='LegIK_L')
_vg = ob_mm_x.vertex_groups.new(name='Shoulder.L')
_vg = ob_mm_x.vertex_groups.new(name='UpperArm.L')
_vg = ob_mm_x.vertex_groups.new(name='LowerArm.L')
_vg = ob_mm_x.vertex_groups.new(name='Hand.L')
_vg = ob_mm_x.vertex_groups.new(name='Pinky.L')
_vg = ob_mm_x.vertex_groups.new(name='Pinky2.L')
_vg = ob_mm_x.vertex_groups.new(name='Point.L')
_vg = ob_mm_x.vertex_groups.new(name='Point2.L')
_vg = ob_mm_x.vertex_groups.new(name='Ring.L')
_vg = ob_mm_x.vertex_groups.new(name='Ring2.L')
_vg = ob_mm_x.vertex_groups.new(name='Middle.L')
_vg = ob_mm_x.vertex_groups.new(name='Middle2.L')
_vg = ob_mm_x.vertex_groups.new(name='Thumb.L')
_vg = ob_mm_x.vertex_groups.new(name='Thumb2.L')
_vg = ob_mm_x.vertex_groups.new(name='Neck')
_vg = ob_mm_x.vertex_groups.new(name='Head')
_vg = ob_mm_x.vertex_groups.new(name='Thigh.L')
_vg = ob_mm_x.vertex_groups.new(name='Calf.L')
_vg = ob_mm_x.vertex_groups.new(name='Foot.L')
_vg = ob_mm_x.vertex_groups.new(name='Toes.L')
_vg = ob_mm_x.vertex_groups.new(name='Knee.L')
_vg = ob_mm_x.vertex_groups.new(name='LegIK.L')
_vg = ob_mm_x.vertex_groups.new(name='Elbow.L')
_vg = ob_mm_x.vertex_groups.new(name='ArmIK.L')
_vg = ob_mm_x.vertex_groups.new(name='Shoulder.R')
_vg = ob_mm_x.vertex_groups.new(name='UpperArm.R')
_vg = ob_mm_x.vertex_groups.new(name='LowerArm.R')
_vg = ob_mm_x.vertex_groups.new(name='Hand.R')
_vg = ob_mm_x.vertex_groups.new(name='Pinky.R')
_vg = ob_mm_x.vertex_groups.new(name='Pinky2.R')
_vg = ob_mm_x.vertex_groups.new(name='Point.R')
_vg = ob_mm_x.vertex_groups.new(name='Point2.R')
_vg = ob_mm_x.vertex_groups.new(name='Ring.R')
_vg = ob_mm_x.vertex_groups.new(name='Ring2.R')
_vg = ob_mm_x.vertex_groups.new(name='Middle.R')
_vg = ob_mm_x.vertex_groups.new(name='Middle2.R')
_vg = ob_mm_x.vertex_groups.new(name='Thumb.R')
_vg = ob_mm_x.vertex_groups.new(name='Thumb2.R')
_vg = ob_mm_x.vertex_groups.new(name='Elbow.R')
_vg = ob_mm_x.vertex_groups.new(name='ArmIK.R')
_vg = ob_mm_x.vertex_groups.new(name='Thigh.R')
_vg = ob_mm_x.vertex_groups.new(name='Calf.R')
_vg = ob_mm_x.vertex_groups.new(name='Foot.R')
_vg = ob_mm_x.vertex_groups.new(name='Toes.R')
_vg = ob_mm_x.vertex_groups.new(name='LegIK.R')
_vg = ob_mm_x.vertex_groups.new(name='Knee.R.001')
_m = ob_mm_x.modifiers.new('Mirror', 'MIRROR')
_m.use_axis = (False, False, True)
_m.use_clip = True
ob_mm_legends.location = (0.0, -6.0, 0.0)
ob_mm_legends.lineart.crease_threshold = 0.0
_m = ob_mm_legends.modifiers.new('Mirror', 'MIRROR')
_m.use_axis = (False, False, True)
_m.use_clip = True

# ---- collection membership
col_collection_1.objects.link(ob_mm_advent)
col_collection_1.objects.link(ob_default1)
col_collection_1.objects.link(ob_mm_battlenetwork)
col_collection_1.objects.link(ob_mm_zero)
col_collection_1.objects.link(ob_mm_x)
col_collection_1.objects.link(ob_mm_legends)

# ---- scene / render settings (as saved in the file)
scene.frame_start = 1; scene.frame_end = 60; scene.frame_set(58)
scene.render.engine = 'BLENDER_EEVEE_NEXT'
scene.render.fps = 60
scene.render.dither_intensity = 0.0
scene.render.film_transparent = True
scene.render.use_bake_selected_to_active = True
scene.render.use_bake_clear = False
scene.render.bake_bias = 18.3
scene.cycles.use_denoising = False
scene.cycles.samples = 128
scene.cycles.sampling_pattern = 'TABULATED_SOBOL'
scene.cycles.use_adaptive_sampling = False
scene.cycles.use_light_tree = False
scene.cycles.blur_glossy = 0.0
scene.cycles.sample_clamp_indirect = 0.0
scene.view_settings.view_transform = 'Standard'
bpy.context.view_layer.update()

# ---- added for rendering (the .blend has no active camera and no usable light): camera, sun
cam_auto = bpy.data.cameras.new('AutoCamera')
cam_auto.lens = 50.0
cam_auto.sensor_width = 36.0
cam_auto.clip_end = 1000.0
ob_auto_camera = bpy.data.objects.new('AutoCamera', cam_auto)
scene.collection.objects.link(ob_auto_camera)
ob_auto_camera.location = (10.8871, -15.6346, 8.4475)
ob_auto_camera.rotation_euler = (1.09748, -7.21219e-08, 0.694738)
scene.camera = ob_auto_camera
light_auto_sun = bpy.data.lights.new('AutoSun', 'SUN')
light_auto_sun.energy = 3.0
light_auto_sun.angle = 0.0523599
ob_auto_sun = bpy.data.objects.new('AutoSun', light_auto_sun)
scene.collection.objects.link(ob_auto_sun)
ob_auto_sun.rotation_euler = (0.872665, 0.174533, 0.523599)
bpy.context.view_layer.update()
